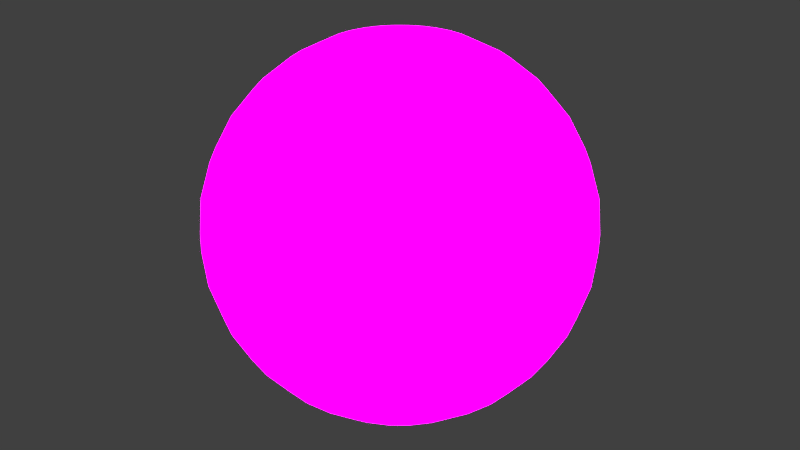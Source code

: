 # Source: mond.blend  (saved by Blender 2.76.0; exported with 4.5.12 LTS)
import bpy
from mathutils import Matrix  # noqa: F401  (used for matrix-valued properties, if any)

bpy.ops.wm.read_factory_settings(use_empty=True)
scene = bpy.context.scene
scene.name = 'Scene'

# ---- collections
col_collection_1 = bpy.data.collections.new('Collection 1'); scene.collection.children.link(col_collection_1)

# ---- images (referenced by path relative to the original .blend; pixels are not part of the script)
import os
ASSET_DIR = os.environ.get("B2B_ASSET_DIR", "")  # directory of the original .blend (textures are referenced by path, not embedded)
HERE = os.path.dirname(os.path.abspath(__file__))  # packed textures are extracted next to this script under _unpacked/

def load_image(name, relpath, width, height, colorspace="sRGB"):
    """Load a texture the original file referenced (path relative to the .blend, or extracted next to this script)."""
    p = next((c for c in (os.path.join(HERE, relpath), os.path.join(ASSET_DIR, relpath)) if relpath and os.path.exists(c)), "")
    if p:
        img = bpy.data.images.load(p, check_existing=True)
        img.name = name
    else:  # same state as the original file: an image datablock whose file is absent (Cycles renders it pink)
        img = bpy.data.images.new(name, width, height)
        img.source = "FILE"
        img.filepath = "//" + (relpath or name)
    img.colorspace_settings.name = colorspace
    return img
img_mond1_png = load_image('mond1.png', 'mond1.png', 1024, 1024, 'sRGB')

# ---- materials (node trees are filled in below, after node groups)
mat_material_001 = bpy.data.materials.new('Material.001')
mat_material_001.alpha_threshold = 0.0
mat_material_001.roughness = 0.5

# ---- material node trees
mat_material_001.use_nodes = True; mat_material_001.node_tree.nodes.clear()
_N = mat_material_001.node_tree.nodes; _L = mat_material_001.node_tree.links
n0 = _N.new('ShaderNodeOutputMaterial'); n0.name = 'Material Output'; n0.location = (300, 300)
n1 = _N.new('ShaderNodeTexImage'); n1.name = 'Image Texture'; n1.location = (-180, 300)
n1.width = 140
n1.image = img_mond1_png
n2 = _N.new('ShaderNodeEmission'); n2.name = 'Emission'; n2.location = (10, 300)
n2.inputs[1].default_value = 4.0
_L.new(n2.outputs[0], n0.inputs[0])
_L.new(n1.outputs[0], n2.inputs[0])
n0.is_active_output = True

# ---- world
world_world = bpy.data.worlds.new('World'); scene.world = world_world
world_world.color = (0.05088, 0.05088, 0.05088)
world_world.use_sun_shadow = False
world_world.sun_shadow_jitter_overblur = 0.0
world_world.cycles.sampling_method = 'MANUAL'
world_world.cycles.sample_map_resolution = 256

# ---- meshes
me_sphere = bpy.data.meshes.new('Sphere')
me_sphere.from_pydata([(-0.1951, 0.0, 0.9808), (-0.3827, 0.0, 0.9239), (-0.5556, 0.0, 0.8315), (-0.7071, 0.0, 0.7071), (-0.8315, 0.0, 0.5556), (-0.9239, 0.0, 0.3827), (-0.9808, 0.0, 0.1951), (-1.0, 0.0, 7.55e-08), (-0.9808, 0.0, -0.1951), (-0.9239, 0.0, -0.3827), (-0.8315, 0.0, -0.5556), (-0.7071, 0.0, -0.7071), (-0.5556, 0.0, -0.8315), (-0.3827, 0.0, -0.9239), (-0.1951, 0.0, -0.9808), (-0.1913, 0.03806, 0.9808), (-0.3753, 0.07466, 0.9239), (-0.5449, 0.1084, 0.8315), (-0.6935, 0.1379, 0.7071), (-0.8155, 0.1622, 0.5556), (-0.9061, 0.1802, 0.3827), (-0.9619, 0.1913, 0.1951), (-0.9808, 0.1951, 7.55e-08), (-0.9619, 0.1913, -0.1951), (-0.9061, 0.1802, -0.3827), (-0.8155, 0.1622, -0.5556), (-0.6935, 0.1379, -0.7071), (-0.5449, 0.1084, -0.8315), (-0.3753, 0.07466, -0.9239), (-0.1913, 0.03806, -0.9808), (-0.1802, 0.07466, 0.9808), (-0.3536, 0.1464, 0.9239), (-0.5133, 0.2126, 0.8315), (-0.6533, 0.2706, 0.7071), (-0.7682, 0.3182, 0.5556), (-0.8536, 0.3536, 0.3827), (-0.9061, 0.3753, 0.1951), (-0.9239, 0.3827, 7.55e-08), (-0.9061, 0.3753, -0.1951), (-0.8536, 0.3536, -0.3827), (-0.7682, 0.3182, -0.5556), (-0.6533, 0.2706, -0.7071), (-0.5133, 0.2126, -0.8315), (-0.3536, 0.1464, -0.9239), (-0.1802, 0.07466, -0.9808), (-0.1622, 0.1084, 0.9808), (-0.3182, 0.2126, 0.9239), (-0.4619, 0.3087, 0.8315), (-0.5879, 0.3928, 0.7071), (-0.6913, 0.4619, 0.5556), (-0.7682, 0.5133, 0.3827), (-0.8155, 0.5449, 0.1951), (-0.8315, 0.5556, 7.55e-08), (-0.8155, 0.5449, -0.1951), (-0.7682, 0.5133, -0.3827), (-0.6913, 0.4619, -0.5556), (-0.5879, 0.3928, -0.7071), (-0.4619, 0.3087, -0.8315), (-0.3182, 0.2126, -0.9239), (-0.1622, 0.1084, -0.9808), (-0.1379, 0.1379, 0.9808), (-0.2706, 0.2706, 0.9239), (-0.3928, 0.3928, 0.8315), (-0.5, 0.5, 0.7071), (-0.5879, 0.5879, 0.5556), (-0.6533, 0.6533, 0.3827), (-0.6935, 0.6935, 0.1951), (-0.7071, 0.7071, 7.55e-08), (-0.6935, 0.6935, -0.1951), (-0.6533, 0.6533, -0.3827), (-0.5879, 0.5879, -0.5556), (-0.5, 0.5, -0.7071), (-0.3928, 0.3928, -0.8315), (-0.2706, 0.2706, -0.9239), (-0.1379, 0.1379, -0.9808), (-0.1084, 0.1622, 0.9808), (-0.2126, 0.3182, 0.9239), (-0.3087, 0.4619, 0.8315), (-0.3928, 0.5879, 0.7071), (-0.4619, 0.6913, 0.5556), (-0.5133, 0.7682, 0.3827), (-0.5449, 0.8155, 0.1951), (-0.5556, 0.8315, 7.55e-08), (-0.5449, 0.8155, -0.1951), (-0.5133, 0.7682, -0.3827), (-0.4619, 0.6913, -0.5556), (-0.3928, 0.5879, -0.7071), (-0.3087, 0.4619, -0.8315), (-0.2126, 0.3182, -0.9239), (-0.1084, 0.1622, -0.9808), (-0.07466, 0.1802, 0.9808), (-0.1464, 0.3536, 0.9239), (-0.2126, 0.5133, 0.8315), (-0.2706, 0.6533, 0.7071), (-0.3182, 0.7682, 0.5556), (-0.3536, 0.8536, 0.3827), (-0.3753, 0.9061, 0.1951), (-0.3827, 0.9239, 7.55e-08), (-0.3753, 0.9061, -0.1951), (-0.3536, 0.8536, -0.3827), (-0.3182, 0.7682, -0.5556), (-0.2706, 0.6533, -0.7071), (-0.2126, 0.5133, -0.8315), (-0.1464, 0.3536, -0.9239), (-0.07466, 0.1802, -0.9808), (-0.03806, 0.1913, 0.9808), (-0.07466, 0.3753, 0.9239), (-0.1084, 0.5449, 0.8315), (-0.1379, 0.6935, 0.7071), (-0.1622, 0.8155, 0.5556), (-0.1802, 0.9061, 0.3827), (-0.1913, 0.9619, 0.1951), (-0.1951, 0.9808, 7.55e-08), (-0.1913, 0.9619, -0.1951), (-0.1802, 0.9061, -0.3827), (-0.1622, 0.8155, -0.5556), (-0.1379, 0.6935, -0.7071), (-0.1084, 0.5449, -0.8315), (-0.07466, 0.3753, -0.9239), (-0.03806, 0.1913, -0.9808), (3.266e-07, 0.1951, 0.9808), (3.192e-07, 0.3827, 0.9239), (3.117e-07, 0.5556, 0.8315), (3.192e-07, 0.7071, 0.7071), (3.341e-07, 0.8315, 0.5556), (2.745e-07, 0.9239, 0.3827), (3.937e-07, 0.9808, 0.1951), (3.788e-07, 1.0, 7.55e-08), (3.937e-07, 0.9808, -0.1951), (2.298e-07, 0.9239, -0.3827), (3.341e-07, 0.8315, -0.5556), (3.192e-07, 0.7071, -0.7071), (3.415e-07, 0.5556, -0.8315), (3.043e-07, 0.3827, -0.9239), (3.08e-07, 0.1951, -0.9808), (0.03806, 0.1913, 0.9808), (0.07466, 0.3753, 0.9239), (0.1084, 0.5449, 0.8315), (0.138, 0.6935, 0.7071), (0.1622, 0.8155, 0.5556), (0.1802, 0.9061, 0.3827), (0.1913, 0.9619, 0.1951), (0.1951, 0.9808, 7.55e-08), (0.1913, 0.9619, -0.1951), (0.1802, 0.9061, -0.3827), (0.1622, 0.8155, -0.5556), (0.138, 0.6935, -0.7071), (0.1084, 0.5449, -0.8315), (0.07466, 0.3753, -0.9239), (0.03806, 0.1913, -0.9808), (0.07466, 0.1802, 0.9808), (0.1464, 0.3536, 0.9239), (0.2126, 0.5133, 0.8315), (0.2706, 0.6533, 0.7071), (0.3182, 0.7682, 0.5556), (0.3536, 0.8536, 0.3827), (0.3753, 0.9061, 0.1951), (0.3827, 0.9239, 7.55e-08), (0.3753, 0.9061, -0.1951), (0.3536, 0.8536, -0.3827), (0.3182, 0.7682, -0.5556), (0.2706, 0.6533, -0.7071), (0.2126, 0.5133, -0.8315), (0.1464, 0.3536, -0.9239), (0.07466, 0.1802, -0.9808), (0.1084, 0.1622, 0.9808), (0.2126, 0.3182, 0.9239), (0.3087, 0.4619, 0.8315), (0.3928, 0.5879, 0.7071), (0.4619, 0.6913, 0.5556), (0.5133, 0.7682, 0.3827), (0.5449, 0.8155, 0.1951), (0.5556, 0.8315, 7.55e-08), (0.5449, 0.8155, -0.1951), (0.5133, 0.7682, -0.3827), (0.4619, 0.6913, -0.5556), (0.3928, 0.5879, -0.7071), (0.3087, 0.4619, -0.8315), (0.2126, 0.3182, -0.9239), (0.1084, 0.1622, -0.9808), (0.138, 0.1379, 0.9808), (0.2706, 0.2706, 0.9239), (0.3928, 0.3928, 0.8315), (0.5, 0.5, 0.7071), (0.5879, 0.5879, 0.5556), (0.6533, 0.6533, 0.3827), (0.6935, 0.6935, 0.1951), (0.7071, 0.7071, 7.55e-08), (0.6935, 0.6935, -0.1951), (0.6533, 0.6533, -0.3827), (0.5879, 0.5879, -0.5556), (0.5, 0.5, -0.7071), (0.3928, 0.3928, -0.8315), (0.2706, 0.2706, -0.9239), (0.138, 0.1379, -0.9808), (0.1622, 0.1084, 0.9808), (0.3182, 0.2126, 0.9239), (0.4619, 0.3087, 0.8315), (0.5879, 0.3928, 0.7071), (0.6913, 0.4619, 0.5556), (0.7682, 0.5133, 0.3827), (0.8155, 0.5449, 0.1951), (0.8315, 0.5556, 7.55e-08), (0.8155, 0.5449, -0.1951), (0.7682, 0.5133, -0.3827), (0.6913, 0.4619, -0.5556), (0.5879, 0.3928, -0.7071), (0.4619, 0.3087, -0.8315), (0.3182, 0.2126, -0.9239), (0.1622, 0.1084, -0.9808), (0.1802, 0.07466, 0.9808), (0.3536, 0.1464, 0.9239), (0.5133, 0.2126, 0.8315), (0.6533, 0.2706, 0.7071), (0.7682, 0.3182, 0.5556), (0.8536, 0.3536, 0.3827), (0.9061, 0.3753, 0.1951), (0.9239, 0.3827, 7.55e-08), (0.9061, 0.3753, -0.1951), (0.8536, 0.3536, -0.3827), (0.7682, 0.3182, -0.5556), (0.6533, 0.2706, -0.7071), (0.5133, 0.2126, -0.8315), (0.3536, 0.1464, -0.9239), (0.1802, 0.07466, -0.9808), (0.1913, 0.03806, 0.9808), (0.3753, 0.07466, 0.9239), (0.5449, 0.1084, 0.8315), (0.6935, 0.1379, 0.7071), (0.8155, 0.1622, 0.5556), (0.9061, 0.1802, 0.3827), (0.9619, 0.1913, 0.1951), (0.9808, 0.1951, 7.55e-08), (0.9619, 0.1913, -0.1951), (0.9061, 0.1802, -0.3827), (0.8155, 0.1622, -0.5556), (0.6935, 0.1379, -0.7071), (0.5449, 0.1084, -0.8315), (0.3753, 0.07466, -0.9239), (0.1913, 0.03806, -0.9808), (0.1951, -7.212e-09, 0.9808), (0.3827, 4.122e-08, 0.9239), (0.5556, 2.632e-08, 0.8315), (0.7071, -2.584e-08, 0.7071), (0.8315, -8.544e-08, 0.5556), (0.9239, 6.357e-08, 0.3827), (0.9808, -8.544e-08, 0.1951), (1.0, -1.003e-07, 7.55e-08), (0.9808, -8.544e-08, -0.1951), (0.9239, 6.357e-08, -0.3827), (0.8315, -8.544e-08, -0.5556), (0.7071, -2.584e-08, -0.7071), (0.5556, -1.094e-08, -0.8315), (0.3827, 3.964e-09, -0.9239), (0.1951, 3.964e-09, -0.9808), (0.1913, -0.03806, 0.9808), (0.3753, -0.07466, 0.9239), (0.5449, -0.1084, 0.8315), (0.6935, -0.1379, 0.7071), (0.8155, -0.1622, 0.5556), (0.9061, -0.1802, 0.3827), (0.9619, -0.1913, 0.1951), (0.9808, -0.1951, 7.55e-08), (0.9619, -0.1913, -0.1951), (0.9061, -0.1802, -0.3827), (0.8155, -0.1622, -0.5556), (0.6935, -0.1379, -0.7071), (0.5449, -0.1084, -0.8315), (0.3753, -0.07466, -0.9239), (0.1913, -0.03806, -0.9808), (0.1802, -0.07466, 0.9808), (0.3536, -0.1464, 0.9239), (0.5133, -0.2126, 0.8315), (0.6533, -0.2706, 0.7071), (0.7682, -0.3182, 0.5556), (0.8536, -0.3536, 0.3827), (0.9061, -0.3753, 0.1951), (0.9239, -0.3827, 7.55e-08), (0.9061, -0.3753, -0.1951), (0.8536, -0.3536, -0.3827), (0.7682, -0.3182, -0.5556), (0.6533, -0.2706, -0.7071), (0.5133, -0.2126, -0.8315), (0.3536, -0.1464, -0.9239), (0.1802, -0.07466, -0.9808), (0.1622, -0.1084, 0.9808), (0.3182, -0.2126, 0.9239), (0.4619, -0.3087, 0.8315), (0.5879, -0.3928, 0.7071), (0.6913, -0.4619, 0.5556), (0.7682, -0.5133, 0.3827), (0.8155, -0.5449, 0.1951), (0.8315, -0.5556, 7.55e-08), (0.8155, -0.5449, -0.1951), (0.7682, -0.5133, -0.3827), (0.6913, -0.4619, -0.5556), (0.5879, -0.3928, -0.7071), (0.4619, -0.3087, -0.8315), (0.3182, -0.2126, -0.9239), (0.1622, -0.1084, -0.9808), (0.138, -0.1379, 0.9808), (0.2706, -0.2706, 0.9239), (0.3928, -0.3928, 0.8315), (0.5, -0.5, 0.7071), (0.5879, -0.5879, 0.5556), (0.6533, -0.6533, 0.3827), (0.6935, -0.6935, 0.1951), (0.7071, -0.7071, 7.55e-08), (0.6935, -0.6935, -0.1951), (0.6533, -0.6533, -0.3827), (0.5879, -0.5879, -0.5556), (0.5, -0.5, -0.7071), (0.3928, -0.3928, -0.8315), (0.2706, -0.2706, -0.9239), (0.1379, -0.1379, -0.9808), (0.1084, -0.1622, 0.9808), (0.2126, -0.3182, 0.9239), (0.3087, -0.4619, 0.8315), (0.3928, -0.5879, 0.7071), (0.4619, -0.6913, 0.5556), (0.5133, -0.7682, 0.3827), (0.5449, -0.8155, 0.1951), (0.5556, -0.8315, 7.55e-08), (0.5449, -0.8155, -0.1951), (0.5133, -0.7682, -0.3827), (0.4619, -0.6913, -0.5556), (0.3928, -0.5879, -0.7071), (0.3087, -0.4619, -0.8315), (0.2126, -0.3182, -0.9239), (0.1084, -0.1622, -0.9808), (-0.04577, 3.279e-08, -0.9967), (0.07466, -0.1802, 0.9808), (0.1464, -0.3536, 0.9239), (0.2126, -0.5133, 0.8315), (0.2706, -0.6533, 0.7071), (0.3182, -0.7682, 0.5556), (0.3536, -0.8536, 0.3827), (0.3753, -0.9061, 0.1951), (0.3827, -0.9239, 7.55e-08), (0.3753, -0.9061, -0.1951), (0.3536, -0.8536, -0.3827), (0.3182, -0.7682, -0.5556), (0.2706, -0.6533, -0.7071), (0.2126, -0.5133, -0.8315), (0.1464, -0.3536, -0.9239), (0.07466, -0.1802, -0.9808), (0.03806, -0.1913, 0.9808), (0.07466, -0.3753, 0.9239), (0.1084, -0.5449, 0.8315), (0.1379, -0.6935, 0.7071), (0.1622, -0.8155, 0.5556), (0.1802, -0.9061, 0.3827), (0.1913, -0.9619, 0.1951), (0.1951, -0.9808, 7.55e-08), (0.1913, -0.9619, -0.1951), (0.1802, -0.9061, -0.3827), (0.1622, -0.8155, -0.5556), (0.1379, -0.6935, -0.7071), (0.1084, -0.5449, -0.8315), (0.07466, -0.3753, -0.9239), (0.03806, -0.1913, -0.9808), (3.117e-07, -0.1951, 0.9808), (2.819e-07, -0.3827, 0.9239), (2.819e-07, -0.5556, 0.8315), (1.851e-07, -0.7071, 0.7071), (1.404e-07, -0.8315, 0.5556), (3.192e-07, -0.9239, 0.3827), (9.567e-08, -0.9808, 0.1951), (1.404e-07, -1.0, 7.55e-08), (9.567e-08, -0.9808, -0.1951), (3.192e-07, -0.9239, -0.3827), (1.404e-07, -0.8315, -0.5556), (1.851e-07, -0.7071, -0.7071), (2.596e-07, -0.5556, -0.8315), (2.521e-07, -0.3827, -0.9239), (3.155e-07, -0.1951, -0.9808), (-0.03806, -0.1913, 0.9808), (-0.07466, -0.3753, 0.9239), (-0.1084, -0.5449, 0.8315), (-0.1379, -0.6935, 0.7071), (-0.1622, -0.8155, 0.5556), (-0.1802, -0.9061, 0.3827), (-0.1913, -0.9619, 0.1951), (-0.1951, -0.9808, 7.55e-08), (-0.1913, -0.9619, -0.1951), (-0.1802, -0.9061, -0.3827), (-0.1622, -0.8155, -0.5556), (-0.1379, -0.6935, -0.7071), (-0.1084, -0.5449, -0.8315), (-0.07466, -0.3753, -0.9239), (-0.03806, -0.1913, -0.9808), (-0.07466, -0.1802, 0.9808), (-0.1464, -0.3536, 0.9239), (-0.2126, -0.5133, 0.8315), (-0.2706, -0.6533, 0.7071), (-0.3182, -0.7682, 0.5556), (-0.3536, -0.8536, 0.3827), (-0.3753, -0.9061, 0.1951), (-0.3827, -0.9239, 7.55e-08), (-0.3753, -0.9061, -0.1951), (-0.3536, -0.8536, -0.3827), (-0.3182, -0.7682, -0.5556), (-0.2706, -0.6533, -0.7071), (-0.2126, -0.5133, -0.8315), (-0.1464, -0.3536, -0.9239), (-0.07466, -0.1802, -0.9808), (-0.1084, -0.1622, 0.9808), (-0.2126, -0.3182, 0.9239), (-0.3087, -0.4619, 0.8315), (-0.3928, -0.5879, 0.7071), (-0.4619, -0.6913, 0.5556), (-0.5133, -0.7682, 0.3827), (-0.5449, -0.8155, 0.1951), (-0.5556, -0.8315, 7.55e-08), (-0.5449, -0.8155, -0.1951), (-0.5133, -0.7682, -0.3827), (-0.4619, -0.6913, -0.5556), (-0.3928, -0.5879, -0.7071), (-0.3087, -0.4619, -0.8315), (-0.2126, -0.3182, -0.9239), (-0.1084, -0.1622, -0.9808), (-0.1379, -0.1379, 0.9808), (-0.2706, -0.2706, 0.9239), (-0.3928, -0.3928, 0.8315), (-0.5, -0.5, 0.7071), (-0.5879, -0.5879, 0.5556), (-0.6533, -0.6533, 0.3827), (-0.6935, -0.6935, 0.1951), (-0.7071, -0.7071, 7.55e-08), (-0.6935, -0.6935, -0.1951), (-0.6533, -0.6533, -0.3827), (-0.5879, -0.5879, -0.5556), (-0.5, -0.5, -0.7071), (-0.3928, -0.3928, -0.8315), (-0.2706, -0.2706, -0.9239), (-0.1379, -0.1379, -0.9808), (-0.1622, -0.1084, 0.9808), (-0.3182, -0.2126, 0.9239), (-0.4619, -0.3087, 0.8315), (-0.5879, -0.3928, 0.7071), (-0.6913, -0.4619, 0.5556), (-0.7682, -0.5133, 0.3827), (-0.8155, -0.5449, 0.1951), (-0.8315, -0.5556, 7.55e-08), (-0.8155, -0.5449, -0.1951), (-0.7682, -0.5133, -0.3827), (-0.6913, -0.4619, -0.5556), (-0.5879, -0.3928, -0.7071), (-0.4619, -0.3087, -0.8315), (-0.3182, -0.2126, -0.9239), (-0.1622, -0.1084, -0.9808), (-0.04577, 3.279e-08, 0.9967), (-0.1802, -0.07466, 0.9808), (-0.3536, -0.1464, 0.9239), (-0.5133, -0.2126, 0.8315), (-0.6533, -0.2706, 0.7071), (-0.7682, -0.3182, 0.5556), (-0.8536, -0.3536, 0.3827), (-0.9061, -0.3753, 0.1951), (-0.9239, -0.3827, 7.55e-08), (-0.9061, -0.3753, -0.1951), (-0.8536, -0.3536, -0.3827), (-0.7682, -0.3182, -0.5556), (-0.6533, -0.2706, -0.7071), (-0.5133, -0.2126, -0.8315), (-0.3536, -0.1464, -0.9239), (-0.1802, -0.07466, -0.9808), (-0.1913, -0.03806, 0.9808), (-0.3753, -0.07466, 0.9239), (-0.5449, -0.1084, 0.8315), (-0.6935, -0.1379, 0.7071), (-0.8155, -0.1622, 0.5556), (-0.9061, -0.1802, 0.3827), (-0.9619, -0.1913, 0.1951), (-0.9808, -0.1951, 7.55e-08), (-0.9619, -0.1913, -0.1951), (-0.9061, -0.1802, -0.3827), (-0.8155, -0.1622, -0.5556), (-0.6935, -0.1379, -0.7071), (-0.5449, -0.1084, -0.8315), (-0.3753, -0.07466, -0.9239), (-0.1913, -0.03806, -0.9808), (-0.04489, 0.008929, 0.9967), (-0.04489, 0.008929, -0.9967), (-0.04228, 0.01751, 0.9967), (-0.04228, 0.01751, -0.9967), (-0.03805, 0.02543, 0.9967), (-0.03805, 0.02543, -0.9967), (-0.03236, 0.03236, 0.9967), (-0.03236, 0.03236, -0.9967), (-0.02543, 0.03805, 0.9967), (-0.02543, 0.03805, -0.9967), (-0.01751, 0.04228, 0.9967), (-0.01751, 0.04228, -0.9967), (-0.008928, 0.04489, 0.9967), (-0.008928, 0.04489, -0.9967), (3.113e-07, 0.04577, 0.9967), (3.07e-07, 0.04577, -0.9967), (0.008929, 0.04489, 0.9967), (0.008929, 0.04489, -0.9967), (0.01751, 0.04228, 0.9967), (0.01751, 0.04228, -0.9967), (0.02543, 0.03805, 0.9967), (0.02543, 0.03805, -0.9967), (0.03236, 0.03236, 0.9967), (0.03236, 0.03236, -0.9967), (0.03805, 0.02543, 0.9967), (0.03805, 0.02543, -0.9967), (0.04228, 0.01751, 0.9967), (0.04228, 0.01751, -0.9967), (0.04489, 0.008929, 0.9967), (0.04489, 0.008929, -0.9967), (0.04577, 3.11e-08, 0.9967), (0.04577, 3.372e-08, -0.9967), (0.04489, -0.008929, 0.9967), (0.04489, -0.008929, -0.9967), (0.04228, -0.01751, 0.9967), (0.04228, -0.01751, -0.9967), (0.03805, -0.02543, 0.9967), (0.03805, -0.02543, -0.9967), (0.03236, -0.03236, 0.9967), (0.03236, -0.03236, -0.9967), (0.02543, -0.03805, 0.9967), (0.02543, -0.03805, -0.9967), (0.01751, -0.04228, 0.9967), (0.01751, -0.04228, -0.9967), (0.008929, -0.04489, 0.9967), (0.008929, -0.04489, -0.9967), (3.078e-07, -0.04577, 0.9967), (3.087e-07, -0.04577, -0.9967), (-0.008928, -0.04489, 0.9967), (-0.008928, -0.04489, -0.9967), (-0.01751, -0.04228, 0.9967), (-0.01751, -0.04228, -0.9967), (-0.02543, -0.03805, 0.9967), (-0.02543, -0.03805, -0.9967), (-0.03236, -0.03236, 0.9967), (-0.03236, -0.03236, -0.9967), (-0.03805, -0.02543, 0.9967), (-0.03805, -0.02543, -0.9967), (-0.04228, -0.01751, 0.9967), (-0.04228, -0.01751, -0.9967), (-0.04489, -0.008929, 0.9967), (-0.04489, -0.008929, -0.9967), (0.0004471, 4.339e-08, -0.9967), (0.0004471, 4.339e-08, 0.9967), (0.0004385, -8.711e-05, 0.9967), (0.0004385, -8.711e-05, -0.9967), (0.0004131, -0.0001709, 0.9967), (0.0004131, -0.0001709, -0.9967), (0.0003718, -0.0002482, 0.9967), (0.0003718, -0.0002482, -0.9967), (0.0003162, -0.0003159, 0.9967), (0.0003162, -0.0003159, -0.9967), (0.0002485, -0.0003714, 0.9967), (0.0002485, -0.0003714, -0.9967), (0.0001713, -0.0004127, 0.9967), (0.0001713, -0.0004127, -0.9967), (8.746e-05, -0.0004381, 0.9967), (8.746e-05, -0.0004381, -0.9967), (3.076e-07, -0.0004467, 0.9967), (3.076e-07, -0.0004467, -0.9967), (-8.685e-05, -0.0004381, 0.9967), (-8.685e-05, -0.0004381, -0.9967), (-0.0001707, -0.0004127, 0.9967), (-0.0001707, -0.0004127, -0.9967), (-0.0002479, -0.0003714, 0.9967), (-0.0002479, -0.0003714, -0.9967), (-0.0003156, -0.0003159, 0.9967), (-0.0003156, -0.0003159, -0.9967), (-0.0003712, -0.0002482, 0.9967), (-0.0003712, -0.0002482, -0.9967), (-0.0004124, -0.0001709, 0.9967), (-0.0004124, -0.0001709, -0.9967), (-0.0004379, -8.711e-05, 0.9967), (-0.0004379, -8.711e-05, -0.9967), (-0.0004464, 4.341e-08, 0.9967), (-0.0004464, 4.338e-08, -0.9967), (-0.0004379, 8.72e-05, 0.9967), (-0.0004379, 8.72e-05, -0.9967), (-0.0004124, 0.000171, 0.9967), (-0.0004124, 0.000171, -0.9967), (-0.0003712, 0.0002482, 0.9967), (-0.0003712, 0.0002482, -0.9967), (-0.0003156, 0.0003159, 0.9967), (-0.0003156, 0.0003159, -0.9967), (-0.0002479, 0.0003715, 0.9967), (-0.0002479, 0.0003715, -0.9967), (-0.0001707, 0.0004128, 0.9967), (-0.0001707, 0.0004128, -0.9967), (-8.685e-05, 0.0004382, 0.9967), (-8.685e-05, 0.0004382, -0.9967), (3.076e-07, 0.0004468, 0.9967), (3.076e-07, 0.0004468, -0.9967), (8.746e-05, 0.0004382, 0.9967), (8.746e-05, 0.0004382, -0.9967), (0.0001713, 0.0004128, 0.9967), (0.0001713, 0.0004128, -0.9967), (0.0002485, 0.0003715, 0.9967), (0.0002485, 0.0003715, -0.9967), (0.0003162, 0.0003159, 0.9967), (0.0003162, 0.0003159, -0.9967), (0.0003718, 0.0002482, 0.9967), (0.0003718, 0.0002482, -0.9967), (0.0004131, 0.000171, 0.9967), (0.0004131, 0.000171, -0.9967), (0.0004385, 8.72e-05, 0.9967), (0.0004385, 8.72e-05, -0.9967)], [], [(8, 7, 22, 23), (1, 0, 15, 16), (9, 8, 23, 24), (2, 1, 16, 17), (10, 9, 24, 25), (3, 2, 17, 18), (11, 10, 25, 26), (4, 3, 18, 19), (12, 11, 26, 27), (5, 4, 19, 20), (13, 12, 27, 28), (6, 5, 20, 21), (14, 13, 28, 29), (7, 6, 21, 22), (29, 28, 43, 44), (22, 21, 36, 37), (23, 22, 37, 38), (16, 15, 30, 31), (24, 23, 38, 39), (17, 16, 31, 32), (25, 24, 39, 40), (18, 17, 32, 33), (26, 25, 40, 41), (19, 18, 33, 34), (27, 26, 41, 42), (20, 19, 34, 35), (28, 27, 42, 43), (21, 20, 35, 36), (41, 40, 55, 56), (34, 33, 48, 49), (42, 41, 56, 57), (35, 34, 49, 50), (43, 42, 57, 58), (36, 35, 50, 51), (44, 43, 58, 59), (37, 36, 51, 52), (38, 37, 52, 53), (31, 30, 45, 46), (39, 38, 53, 54), (32, 31, 46, 47), (40, 39, 54, 55), (33, 32, 47, 48), (53, 52, 67, 68), (46, 45, 60, 61), (54, 53, 68, 69), (47, 46, 61, 62), (55, 54, 69, 70), (48, 47, 62, 63), (56, 55, 70, 71), (49, 48, 63, 64), (57, 56, 71, 72), (50, 49, 64, 65), (58, 57, 72, 73), (51, 50, 65, 66), (59, 58, 73, 74), (52, 51, 66, 67), (64, 63, 78, 79), (72, 71, 86, 87), (65, 64, 79, 80), (73, 72, 87, 88), (66, 65, 80, 81), (74, 73, 88, 89), (67, 66, 81, 82), (68, 67, 82, 83), (61, 60, 75, 76), (69, 68, 83, 84), (62, 61, 76, 77), (70, 69, 84, 85), (63, 62, 77, 78), (71, 70, 85, 86), (83, 82, 97, 98), (76, 75, 90, 91), (84, 83, 98, 99), (77, 76, 91, 92), (85, 84, 99, 100), (78, 77, 92, 93), (86, 85, 100, 101), (79, 78, 93, 94), (87, 86, 101, 102), (80, 79, 94, 95), (88, 87, 102, 103), (81, 80, 95, 96), (89, 88, 103, 104), (82, 81, 96, 97), (102, 101, 116, 117), (95, 94, 109, 110), (103, 102, 117, 118), (96, 95, 110, 111), (104, 103, 118, 119), (97, 96, 111, 112), (98, 97, 112, 113), (91, 90, 105, 106), (99, 98, 113, 114), (92, 91, 106, 107), (100, 99, 114, 115), (93, 92, 107, 108), (101, 100, 115, 116), (94, 93, 108, 109), (106, 105, 120, 121), (114, 113, 128, 129), (107, 106, 121, 122), (115, 114, 129, 130), (108, 107, 122, 123), (116, 115, 130, 131), (109, 108, 123, 124), (117, 116, 131, 132), (110, 109, 124, 125), (118, 117, 132, 133), (111, 110, 125, 126), (119, 118, 133, 134), (112, 111, 126, 127), (113, 112, 127, 128), (125, 124, 139, 140), (133, 132, 147, 148), (126, 125, 140, 141), (134, 133, 148, 149), (127, 126, 141, 142), (128, 127, 142, 143), (121, 120, 135, 136), (129, 128, 143, 144), (122, 121, 136, 137), (130, 129, 144, 145), (123, 122, 137, 138), (131, 130, 145, 146), (124, 123, 138, 139), (132, 131, 146, 147), (144, 143, 158, 159), (137, 136, 151, 152), (145, 144, 159, 160), (138, 137, 152, 153), (146, 145, 160, 161), (139, 138, 153, 154), (147, 146, 161, 162), (140, 139, 154, 155), (148, 147, 162, 163), (141, 140, 155, 156), (149, 148, 163, 164), (142, 141, 156, 157), (143, 142, 157, 158), (136, 135, 150, 151), (163, 162, 177, 178), (156, 155, 170, 171), (164, 163, 178, 179), (157, 156, 171, 172), (158, 157, 172, 173), (151, 150, 165, 166), (159, 158, 173, 174), (152, 151, 166, 167), (160, 159, 174, 175), (153, 152, 167, 168), (161, 160, 175, 176), (154, 153, 168, 169), (162, 161, 176, 177), (155, 154, 169, 170), (175, 174, 189, 190), (168, 167, 182, 183), (176, 175, 190, 191), (169, 168, 183, 184), (177, 176, 191, 192), (170, 169, 184, 185), (178, 177, 192, 193), (171, 170, 185, 186), (179, 178, 193, 194), (172, 171, 186, 187), (173, 172, 187, 188), (166, 165, 180, 181), (174, 173, 188, 189), (167, 166, 181, 182), (194, 193, 208, 209), (187, 186, 201, 202), (188, 187, 202, 203), (181, 180, 195, 196), (189, 188, 203, 204), (182, 181, 196, 197), (190, 189, 204, 205), (183, 182, 197, 198), (191, 190, 205, 206), (184, 183, 198, 199), (192, 191, 206, 207), (185, 184, 199, 200), (193, 192, 207, 208), (186, 185, 200, 201), (198, 197, 212, 213), (206, 205, 220, 221), (199, 198, 213, 214), (207, 206, 221, 222), (200, 199, 214, 215), (208, 207, 222, 223), (201, 200, 215, 216), (209, 208, 223, 224), (202, 201, 216, 217), (203, 202, 217, 218), (196, 195, 210, 211), (204, 203, 218, 219), (197, 196, 211, 212), (205, 204, 219, 220), (217, 216, 231, 232), (218, 217, 232, 233), (211, 210, 225, 226), (219, 218, 233, 234), (212, 211, 226, 227), (220, 219, 234, 235), (213, 212, 227, 228), (221, 220, 235, 236), (214, 213, 228, 229), (222, 221, 236, 237), (215, 214, 229, 230), (223, 222, 237, 238), (216, 215, 230, 231), (224, 223, 238, 239), (236, 235, 250, 251), (229, 228, 243, 244), (237, 236, 251, 252), (230, 229, 244, 245), (238, 237, 252, 253), (231, 230, 245, 246), (239, 238, 253, 254), (232, 231, 246, 247), (233, 232, 247, 248), (226, 225, 240, 241), (234, 233, 248, 249), (227, 226, 241, 242), (235, 234, 249, 250), (228, 227, 242, 243), (248, 247, 262, 263), (241, 240, 255, 256), (249, 248, 263, 264), (242, 241, 256, 257), (250, 249, 264, 265), (243, 242, 257, 258), (251, 250, 265, 266), (244, 243, 258, 259), (252, 251, 266, 267), (245, 244, 259, 260), (253, 252, 267, 268), (246, 245, 260, 261), (254, 253, 268, 269), (247, 246, 261, 262), (259, 258, 273, 274), (267, 266, 281, 282), (260, 259, 274, 275), (268, 267, 282, 283), (261, 260, 275, 276), (269, 268, 283, 284), (262, 261, 276, 277), (263, 262, 277, 278), (256, 255, 270, 271), (264, 263, 278, 279), (257, 256, 271, 272), (265, 264, 279, 280), (258, 257, 272, 273), (266, 265, 280, 281), (278, 277, 292, 293), (271, 270, 285, 286), (279, 278, 293, 294), (272, 271, 286, 287), (280, 279, 294, 295), (273, 272, 287, 288), (281, 280, 295, 296), (274, 273, 288, 289), (282, 281, 296, 297), (275, 274, 289, 290), (283, 282, 297, 298), (276, 275, 290, 291), (284, 283, 298, 299), (277, 276, 291, 292), (297, 296, 311, 312), (290, 289, 304, 305), (298, 297, 312, 313), (291, 290, 305, 306), (299, 298, 313, 314), (292, 291, 306, 307), (293, 292, 307, 308), (286, 285, 300, 301), (294, 293, 308, 309), (287, 286, 301, 302), (295, 294, 309, 310), (288, 287, 302, 303), (296, 295, 310, 311), (289, 288, 303, 304), (309, 308, 323, 324), (302, 301, 316, 317), (310, 309, 324, 325), (303, 302, 317, 318), (311, 310, 325, 326), (304, 303, 318, 319), (312, 311, 326, 327), (305, 304, 319, 320), (313, 312, 327, 328), (306, 305, 320, 321), (314, 313, 328, 329), (307, 306, 321, 322), (308, 307, 322, 323), (301, 300, 315, 316), (328, 327, 343, 344), (321, 320, 336, 337), (329, 328, 344, 345), (322, 321, 337, 338), (323, 322, 338, 339), (316, 315, 331, 332), (324, 323, 339, 340), (317, 316, 332, 333), (325, 324, 340, 341), (318, 317, 333, 334), (326, 325, 341, 342), (319, 318, 334, 335), (327, 326, 342, 343), (320, 319, 335, 336), (333, 332, 347, 348), (341, 340, 355, 356), (334, 333, 348, 349), (342, 341, 356, 357), (335, 334, 349, 350), (343, 342, 357, 358), (336, 335, 350, 351), (344, 343, 358, 359), (337, 336, 351, 352), (345, 344, 359, 360), (338, 337, 352, 353), (339, 338, 353, 354), (332, 331, 346, 347), (340, 339, 354, 355), (352, 351, 366, 367), (360, 359, 374, 375), (353, 352, 367, 368), (354, 353, 368, 369), (347, 346, 361, 362), (355, 354, 369, 370), (348, 347, 362, 363), (356, 355, 370, 371), (349, 348, 363, 364), (357, 356, 371, 372), (350, 349, 364, 365), (358, 357, 372, 373), (351, 350, 365, 366), (359, 358, 373, 374), (371, 370, 385, 386), (364, 363, 378, 379), (372, 371, 386, 387), (365, 364, 379, 380), (373, 372, 387, 388), (366, 365, 380, 381), (374, 373, 388, 389), (367, 366, 381, 382), (375, 374, 389, 390), (368, 367, 382, 383), (369, 368, 383, 384), (362, 361, 376, 377), (370, 369, 384, 385), (363, 362, 377, 378), (390, 389, 404, 405), (383, 382, 397, 398), (384, 383, 398, 399), (377, 376, 391, 392), (385, 384, 399, 400), (378, 377, 392, 393), (386, 385, 400, 401), (379, 378, 393, 394), (387, 386, 401, 402), (380, 379, 394, 395), (388, 387, 402, 403), (381, 380, 395, 396), (389, 388, 403, 404), (382, 381, 396, 397), (394, 393, 408, 409), (402, 401, 416, 417), (395, 394, 409, 410), (403, 402, 417, 418), (396, 395, 410, 411), (404, 403, 418, 419), (397, 396, 411, 412), (405, 404, 419, 420), (398, 397, 412, 413), (399, 398, 413, 414), (392, 391, 406, 407), (400, 399, 414, 415), (393, 392, 407, 408), (401, 400, 415, 416), (413, 412, 427, 428), (414, 413, 428, 429), (407, 406, 421, 422), (415, 414, 429, 430), (408, 407, 422, 423), (416, 415, 430, 431), (409, 408, 423, 424), (417, 416, 431, 432), (410, 409, 424, 425), (418, 417, 432, 433), (411, 410, 425, 426), (419, 418, 433, 434), (412, 411, 426, 427), (420, 419, 434, 435), (432, 431, 446, 447), (425, 424, 439, 440), (433, 432, 447, 448), (426, 425, 440, 441), (434, 433, 448, 449), (427, 426, 441, 442), (435, 434, 449, 450), (428, 427, 442, 443), (429, 428, 443, 444), (422, 421, 436, 437), (430, 429, 444, 445), (423, 422, 437, 438), (431, 430, 445, 446), (424, 423, 438, 439), (444, 443, 459, 460), (437, 436, 452, 453), (445, 444, 460, 461), (438, 437, 453, 454), (446, 445, 461, 462), (439, 438, 454, 455), (447, 446, 462, 463), (440, 439, 455, 456), (448, 447, 463, 464), (441, 440, 456, 457), (449, 448, 464, 465), (442, 441, 457, 458), (450, 449, 465, 466), (443, 442, 458, 459), (464, 463, 478, 479), (457, 456, 471, 472), (465, 464, 479, 480), (458, 457, 472, 473), (466, 465, 480, 481), (459, 458, 473, 474), (460, 459, 474, 475), (453, 452, 467, 468), (461, 460, 475, 476), (454, 453, 468, 469), (462, 461, 476, 477), (455, 454, 469, 470), (463, 462, 477, 478), (456, 455, 470, 471), (90, 75, 490, 492), (450, 466, 541, 539), (180, 165, 502, 504), (270, 255, 514, 516), (314, 329, 523, 521), (405, 420, 535, 533), (224, 239, 511, 509), (135, 120, 496, 498), (45, 30, 484, 486), (15, 0, 451, 482), (467, 452, 540, 542), (29, 44, 485, 483), (360, 375, 529, 527), (269, 284, 517, 515), (225, 210, 508, 510), (89, 104, 493, 491), (179, 194, 505, 503), (376, 361, 528, 530), (14, 29, 483, 330), (134, 149, 499, 497), (44, 59, 487, 485), (285, 270, 516, 518), (331, 315, 522, 524), (420, 435, 537, 535), (466, 481, 543, 541), (421, 406, 534, 536), (150, 135, 498, 500), (375, 390, 531, 529), (284, 299, 519, 517), (240, 225, 510, 512), (329, 345, 525, 523), (105, 90, 492, 494), (195, 180, 504, 506), (239, 254, 513, 511), (149, 164, 501, 499), (346, 331, 524, 526), (436, 421, 536, 538), (104, 119, 495, 493), (59, 74, 489, 487), (391, 376, 530, 532), (300, 285, 518, 520), (406, 391, 532, 534), (435, 450, 539, 537), (119, 134, 497, 495), (452, 436, 538, 540), (210, 195, 506, 508), (60, 45, 486, 488), (345, 360, 527, 525), (165, 150, 500, 502), (120, 105, 494, 496), (194, 209, 507, 505), (75, 60, 488, 490), (30, 15, 482, 484), (254, 269, 515, 513), (299, 314, 521, 519), (209, 224, 509, 507), (0, 467, 542, 451), (481, 14, 330, 543), (255, 240, 512, 514), (74, 89, 491, 489), (315, 300, 520, 522), (390, 405, 533, 531), (468, 467, 0, 1), (476, 475, 8, 9), (469, 468, 1, 2), (477, 476, 9, 10), (470, 469, 2, 3), (478, 477, 10, 11), (471, 470, 3, 4), (479, 478, 11, 12), (472, 471, 4, 5), (480, 479, 12, 13), (473, 472, 5, 6), (481, 480, 13, 14), (474, 473, 6, 7), (361, 346, 526, 528), (164, 179, 503, 501), (475, 474, 7, 8), (525, 527, 591, 589), (538, 536, 600, 602), (491, 493, 557, 555), (505, 507, 571, 569), (524, 522, 586, 588), (537, 539, 603, 601), (492, 490, 554, 556), (504, 502, 566, 568), (523, 525, 589, 587), (535, 537, 601, 599), (490, 488, 552, 554), (503, 505, 569, 567), (489, 491, 555, 553), (536, 534, 598, 600), (522, 520, 584, 586), (502, 500, 564, 566), (487, 489, 553, 551), (534, 532, 596, 598), (512, 510, 574, 576), (521, 523, 587, 585), (501, 503, 567, 565), (488, 486, 550, 552), (533, 535, 599, 597), (520, 518, 582, 584), (500, 498, 562, 564), (486, 484, 548, 550), (532, 530, 594, 596), (519, 521, 585, 583), (499, 501, 565, 563), (485, 487, 551, 549), (531, 533, 597, 595), (517, 519, 583, 581), (498, 496, 560, 562), (511, 513, 577, 575), (484, 482, 546, 548), (530, 528, 592, 594), (451, 542, 606, 545), (518, 516, 580, 582), (497, 499, 563, 561), (509, 511, 575, 573), (483, 485, 549, 547), (529, 531, 595, 593), (542, 540, 604, 606), (516, 514, 578, 580), (495, 497, 561, 559), (510, 508, 572, 574), (330, 483, 547, 544), (528, 526, 590, 592), (541, 543, 607, 605), (515, 517, 581, 579), (496, 494, 558, 560), (508, 506, 570, 572), (513, 515, 579, 577), (527, 529, 593, 591), (540, 538, 602, 604), (543, 330, 544, 607), (482, 451, 545, 546), (494, 492, 556, 558), (507, 509, 573, 571), (514, 512, 576, 578), (526, 524, 588, 590), (539, 541, 605, 603), (493, 495, 559, 557), (506, 504, 568, 570)])
me_sphere.polygons.foreach_set('use_smooth', [True] * 576)
_uv = me_sphere.uv_layers.new(name='UVMap')
_uv.uv.foreach_set('vector', [0.6011, 0.4762, 0.6011, 0.5, 0.5885, 0.5, 0.5885, 0.4762, 0.6011, 0.6426, 0.6011, 0.6663, 0.5885, 0.6663, 0.5885, 0.6426, 0.6011, 0.4525, 0.6011, 0.4762, 0.5885, 0.4762, 0.5885, 0.4525, 0.6011, 0.6188, 0.6011, 0.6426, 0.5885, 0.6426, 0.5885, 0.6188, 0.6011, 0.4287, 0.6011, 0.4525, 0.5885, 0.4525, 0.5885, 0.4287, 0.6011, 0.595, 0.6011, 0.6188, 0.5885, 0.6188, 0.5885, 0.595, 0.6011, 0.405, 0.6011, 0.4287, 0.5885, 0.4287, 0.5885, 0.405, 0.6011, 0.5713, 0.6011, 0.595, 0.5885, 0.595, 0.5885, 0.5713, 0.6011, 0.3812, 0.6011, 0.405, 0.5885, 0.405, 0.5885, 0.3812, 0.6011, 0.5475, 0.6011, 0.5713, 0.5885, 0.5713, 0.5885, 0.5475, 0.6011, 0.3574, 0.6011, 0.3812, 0.5885, 0.3812, 0.5885, 0.3574, 0.6011, 0.5238, 0.6011, 0.5475, 0.5885, 0.5475, 0.5885, 0.5238, 0.6011, 0.3337, 0.6011, 0.3574, 0.5885, 0.3574, 0.5885, 0.3337, 0.6011, 0.5, 0.6011, 0.5238, 0.5885, 0.5238, 0.5885, 0.5, 0.5885, 0.3337, 0.5885, 0.3574, 0.5758, 0.3574, 0.5758, 0.3337, 0.5885, 0.5, 0.5885, 0.5238, 0.5758, 0.5238, 0.5758, 0.5, 0.5885, 0.4762, 0.5885, 0.5, 0.5758, 0.5, 0.5758, 0.4762, 0.5885, 0.6426, 0.5885, 0.6663, 0.5758, 0.6663, 0.5758, 0.6426, 0.5885, 0.4525, 0.5885, 0.4762, 0.5758, 0.4762, 0.5758, 0.4525, 0.5885, 0.6188, 0.5885, 0.6426, 0.5758, 0.6426, 0.5758, 0.6188, 0.5885, 0.4287, 0.5885, 0.4525, 0.5758, 0.4525, 0.5758, 0.4287, 0.5885, 0.595, 0.5885, 0.6188, 0.5758, 0.6188, 0.5758, 0.595, 0.5885, 0.405, 0.5885, 0.4287, 0.5758, 0.4287, 0.5758, 0.405, 0.5885, 0.5713, 0.5885, 0.595, 0.5758, 0.595, 0.5758, 0.5713, 0.5885, 0.3812, 0.5885, 0.405, 0.5758, 0.405, 0.5758, 0.3812, 0.5885, 0.5475, 0.5885, 0.5713, 0.5758, 0.5713, 0.5758, 0.5475, 0.5885, 0.3574, 0.5885, 0.3812, 0.5758, 0.3812, 0.5758, 0.3574, 0.5885, 0.5238, 0.5885, 0.5475, 0.5758, 0.5475, 0.5758, 0.5238, 0.5758, 0.405, 0.5758, 0.4287, 0.5632, 0.4287, 0.5632, 0.405, 0.5758, 0.5713, 0.5758, 0.595, 0.5632, 0.595, 0.5632, 0.5713, 0.5758, 0.3812, 0.5758, 0.405, 0.5632, 0.405, 0.5632, 0.3812, 0.5758, 0.5475, 0.5758, 0.5713, 0.5632, 0.5713, 0.5632, 0.5475, 0.5758, 0.3574, 0.5758, 0.3812, 0.5632, 0.3812, 0.5632, 0.3574, 0.5758, 0.5238, 0.5758, 0.5475, 0.5632, 0.5475, 0.5632, 0.5238, 0.5758, 0.3337, 0.5758, 0.3574, 0.5632, 0.3574, 0.5632, 0.3337, 0.5758, 0.5, 0.5758, 0.5238, 0.5632, 0.5238, 0.5632, 0.5, 0.5758, 0.4762, 0.5758, 0.5, 0.5632, 0.5, 0.5632, 0.4762, 0.5758, 0.6426, 0.5758, 0.6663, 0.5632, 0.6663, 0.5632, 0.6426, 0.5758, 0.4525, 0.5758, 0.4762, 0.5632, 0.4762, 0.5632, 0.4525, 0.5758, 0.6188, 0.5758, 0.6426, 0.5632, 0.6426, 0.5632, 0.6188, 0.5758, 0.4287, 0.5758, 0.4525, 0.5632, 0.4525, 0.5632, 0.4287, 0.5758, 0.595, 0.5758, 0.6188, 0.5632, 0.6188, 0.5632, 0.595, 0.5632, 0.4762, 0.5632, 0.5, 0.5505, 0.5, 0.5505, 0.4762, 0.5632, 0.6426, 0.5632, 0.6663, 0.5505, 0.6663, 0.5505, 0.6426, 0.5632, 0.4525, 0.5632, 0.4762, 0.5505, 0.4762, 0.5505, 0.4525, 0.5632, 0.6188, 0.5632, 0.6426, 0.5505, 0.6426, 0.5505, 0.6188, 0.5632, 0.4287, 0.5632, 0.4525, 0.5505, 0.4525, 0.5505, 0.4287, 0.5632, 0.595, 0.5632, 0.6188, 0.5505, 0.6188, 0.5505, 0.595, 0.5632, 0.405, 0.5632, 0.4287, 0.5505, 0.4287, 0.5505, 0.405, 0.5632, 0.5713, 0.5632, 0.595, 0.5505, 0.595, 0.5505, 0.5713, 0.5632, 0.3812, 0.5632, 0.405, 0.5505, 0.405, 0.5505, 0.3812, 0.5632, 0.5475, 0.5632, 0.5713, 0.5505, 0.5713, 0.5505, 0.5475, 0.5632, 0.3574, 0.5632, 0.3812, 0.5505, 0.3812, 0.5505, 0.3574, 0.5632, 0.5238, 0.5632, 0.5475, 0.5505, 0.5475, 0.5505, 0.5238, 0.5632, 0.3337, 0.5632, 0.3574, 0.5505, 0.3574, 0.5505, 0.3337, 0.5632, 0.5, 0.5632, 0.5238, 0.5505, 0.5238, 0.5505, 0.5, 0.5505, 0.5713, 0.5505, 0.595, 0.5379, 0.595, 0.5379, 0.5713, 0.5505, 0.3812, 0.5505, 0.405, 0.5379, 0.405, 0.5379, 0.3812, 0.5505, 0.5475, 0.5505, 0.5713, 0.5379, 0.5713, 0.5379, 0.5475, 0.5505, 0.3574, 0.5505, 0.3812, 0.5379, 0.3812, 0.5379, 0.3574, 0.5505, 0.5238, 0.5505, 0.5475, 0.5379, 0.5475, 0.5379, 0.5238, 0.5505, 0.3337, 0.5505, 0.3574, 0.5379, 0.3574, 0.5379, 0.3337, 0.5505, 0.5, 0.5505, 0.5238, 0.5379, 0.5238, 0.5379, 0.5, 0.5505, 0.4762, 0.5505, 0.5, 0.5379, 0.5, 0.5379, 0.4762, 0.5505, 0.6426, 0.5505, 0.6663, 0.5379, 0.6663, 0.5379, 0.6426, 0.5505, 0.4525, 0.5505, 0.4762, 0.5379, 0.4762, 0.5379, 0.4525, 0.5505, 0.6188, 0.5505, 0.6426, 0.5379, 0.6426, 0.5379, 0.6188, 0.5505, 0.4287, 0.5505, 0.4525, 0.5379, 0.4525, 0.5379, 0.4287, 0.5505, 0.595, 0.5505, 0.6188, 0.5379, 0.6188, 0.5379, 0.595, 0.5505, 0.405, 0.5505, 0.4287, 0.5379, 0.4287, 0.5379, 0.405, 0.5379, 0.4762, 0.5379, 0.5, 0.5253, 0.5, 0.5253, 0.4762, 0.5379, 0.6426, 0.5379, 0.6663, 0.5253, 0.6663, 0.5253, 0.6426, 0.5379, 0.4525, 0.5379, 0.4762, 0.5253, 0.4762, 0.5253, 0.4525, 0.5379, 0.6188, 0.5379, 0.6426, 0.5253, 0.6426, 0.5253, 0.6188, 0.5379, 0.4287, 0.5379, 0.4525, 0.5253, 0.4525, 0.5253, 0.4287, 0.5379, 0.595, 0.5379, 0.6188, 0.5253, 0.6188, 0.5253, 0.595, 0.5379, 0.405, 0.5379, 0.4287, 0.5253, 0.4287, 0.5253, 0.405, 0.5379, 0.5713, 0.5379, 0.595, 0.5253, 0.595, 0.5253, 0.5713, 0.5379, 0.3812, 0.5379, 0.405, 0.5253, 0.405, 0.5253, 0.3812, 0.5379, 0.5475, 0.5379, 0.5713, 0.5253, 0.5713, 0.5253, 0.5475, 0.5379, 0.3574, 0.5379, 0.3812, 0.5253, 0.3812, 0.5253, 0.3574, 0.5379, 0.5238, 0.5379, 0.5475, 0.5253, 0.5475, 0.5253, 0.5238, 0.5379, 0.3337, 0.5379, 0.3574, 0.5253, 0.3574, 0.5253, 0.3337, 0.5379, 0.5, 0.5379, 0.5238, 0.5253, 0.5238, 0.5253, 0.5, 0.5253, 0.3812, 0.5253, 0.405, 0.5126, 0.405, 0.5126, 0.3812, 0.5253, 0.5475, 0.5253, 0.5713, 0.5126, 0.5713, 0.5126, 0.5475, 0.5253, 0.3574, 0.5253, 0.3812, 0.5126, 0.3812, 0.5126, 0.3574, 0.5253, 0.5238, 0.5253, 0.5475, 0.5126, 0.5475, 0.5126, 0.5238, 0.5253, 0.3337, 0.5253, 0.3574, 0.5126, 0.3574, 0.5126, 0.3337, 0.5253, 0.5, 0.5253, 0.5238, 0.5126, 0.5238, 0.5126, 0.5, 0.5253, 0.4762, 0.5253, 0.5, 0.5126, 0.5, 0.5126, 0.4762, 0.5253, 0.6426, 0.5253, 0.6663, 0.5126, 0.6663, 0.5126, 0.6426, 0.5253, 0.4525, 0.5253, 0.4762, 0.5126, 0.4762, 0.5126, 0.4525, 0.5253, 0.6188, 0.5253, 0.6426, 0.5126, 0.6426, 0.5126, 0.6188, 0.5253, 0.4287, 0.5253, 0.4525, 0.5126, 0.4525, 0.5126, 0.4287, 0.5253, 0.595, 0.5253, 0.6188, 0.5126, 0.6188, 0.5126, 0.595, 0.5253, 0.405, 0.5253, 0.4287, 0.5126, 0.4287, 0.5126, 0.405, 0.5253, 0.5713, 0.5253, 0.595, 0.5126, 0.595, 0.5126, 0.5713, 0.5126, 0.6426, 0.5126, 0.6663, 0.5, 0.6663, 0.5, 0.6426, 0.5126, 0.4525, 0.5126, 0.4762, 0.5, 0.4762, 0.5, 0.4525, 0.5126, 0.6188, 0.5126, 0.6426, 0.5, 0.6426, 0.5, 0.6188, 0.5126, 0.4287, 0.5126, 0.4525, 0.5, 0.4525, 0.5, 0.4287, 0.5126, 0.595, 0.5126, 0.6188, 0.5, 0.6188, 0.5, 0.595, 0.5126, 0.405, 0.5126, 0.4287, 0.5, 0.4287, 0.5, 0.405, 0.5126, 0.5713, 0.5126, 0.595, 0.5, 0.595, 0.5, 0.5713, 0.5126, 0.3812, 0.5126, 0.405, 0.5, 0.405, 0.5, 0.3812, 0.5126, 0.5475, 0.5126, 0.5713, 0.5, 0.5713, 0.5, 0.5475, 0.5126, 0.3574, 0.5126, 0.3812, 0.5, 0.3812, 0.5, 0.3574, 0.5126, 0.5238, 0.5126, 0.5475, 0.5, 0.5475, 0.5, 0.5238, 0.5126, 0.3337, 0.5126, 0.3574, 0.5, 0.3574, 0.5, 0.3337, 0.5126, 0.5, 0.5126, 0.5238, 0.5, 0.5238, 0.5, 0.5, 0.5126, 0.4762, 0.5126, 0.5, 0.5, 0.5, 0.5, 0.4762, 0.5, 0.5475, 0.5, 0.5713, 0.4874, 0.5713, 0.4874, 0.5475, 0.5, 0.3574, 0.5, 0.3812, 0.4874, 0.3812, 0.4874, 0.3574, 0.5, 0.5238, 0.5, 0.5475, 0.4874, 0.5475, 0.4874, 0.5238, 0.5, 0.3337, 0.5, 0.3574, 0.4874, 0.3574, 0.4874, 0.3337, 0.5, 0.5, 0.5, 0.5238, 0.4874, 0.5238, 0.4874, 0.5, 0.5, 0.4762, 0.5, 0.5, 0.4874, 0.5, 0.4874, 0.4762, 0.5, 0.6426, 0.5, 0.6663, 0.4874, 0.6663, 0.4874, 0.6426, 0.5, 0.4525, 0.5, 0.4762, 0.4874, 0.4762, 0.4874, 0.4525, 0.5, 0.6188, 0.5, 0.6426, 0.4874, 0.6426, 0.4874, 0.6188, 0.5, 0.4287, 0.5, 0.4525, 0.4874, 0.4525, 0.4874, 0.4287, 0.5, 0.595, 0.5, 0.6188, 0.4874, 0.6188, 0.4874, 0.595, 0.5, 0.405, 0.5, 0.4287, 0.4874, 0.4287, 0.4874, 0.405, 0.5, 0.5713, 0.5, 0.595, 0.4874, 0.595, 0.4874, 0.5713, 0.5, 0.3812, 0.5, 0.405, 0.4874, 0.405, 0.4874, 0.3812, 0.4874, 0.4525, 0.4874, 0.4762, 0.4747, 0.4762, 0.4747, 0.4525, 0.4874, 0.6188, 0.4874, 0.6426, 0.4747, 0.6426, 0.4747, 0.6188, 0.4874, 0.4287, 0.4874, 0.4525, 0.4747, 0.4525, 0.4747, 0.4287, 0.4874, 0.595, 0.4874, 0.6188, 0.4747, 0.6188, 0.4747, 0.595, 0.4874, 0.405, 0.4874, 0.4287, 0.4747, 0.4287, 0.4747, 0.405, 0.4874, 0.5713, 0.4874, 0.595, 0.4747, 0.595, 0.4747, 0.5713, 0.4874, 0.3812, 0.4874, 0.405, 0.4747, 0.405, 0.4747, 0.3812, 0.4874, 0.5475, 0.4874, 0.5713, 0.4747, 0.5713, 0.4747, 0.5475, 0.4874, 0.3574, 0.4874, 0.3812, 0.4747, 0.3812, 0.4747, 0.3574, 0.4874, 0.5238, 0.4874, 0.5475, 0.4747, 0.5475, 0.4747, 0.5238, 0.4874, 0.3337, 0.4874, 0.3574, 0.4747, 0.3574, 0.4747, 0.3337, 0.4874, 0.5, 0.4874, 0.5238, 0.4747, 0.5238, 0.4747, 0.5, 0.4874, 0.4762, 0.4874, 0.5, 0.4747, 0.5, 0.4747, 0.4762, 0.4874, 0.6426, 0.4874, 0.6663, 0.4747, 0.6663, 0.4747, 0.6426, 0.4747, 0.3574, 0.4747, 0.3812, 0.4621, 0.3812, 0.4621, 0.3574, 0.4747, 0.5238, 0.4747, 0.5475, 0.4621, 0.5475, 0.4621, 0.5238, 0.4747, 0.3337, 0.4747, 0.3574, 0.4621, 0.3574, 0.4621, 0.3337, 0.4747, 0.5, 0.4747, 0.5238, 0.4621, 0.5238, 0.4621, 0.5, 0.4747, 0.4762, 0.4747, 0.5, 0.4621, 0.5, 0.4621, 0.4762, 0.4747, 0.6426, 0.4747, 0.6663, 0.4621, 0.6663, 0.4621, 0.6426, 0.4747, 0.4525, 0.4747, 0.4762, 0.4621, 0.4762, 0.4621, 0.4525, 0.4747, 0.6188, 0.4747, 0.6426, 0.4621, 0.6426, 0.4621, 0.6188, 0.4747, 0.4287, 0.4747, 0.4525, 0.4621, 0.4525, 0.4621, 0.4287, 0.4747, 0.595, 0.4747, 0.6188, 0.4621, 0.6188, 0.4621, 0.595, 0.4747, 0.405, 0.4747, 0.4287, 0.4621, 0.4287, 0.4621, 0.405, 0.4747, 0.5713, 0.4747, 0.595, 0.4621, 0.595, 0.4621, 0.5713, 0.4747, 0.3812, 0.4747, 0.405, 0.4621, 0.405, 0.4621, 0.3812, 0.4747, 0.5475, 0.4747, 0.5713, 0.4621, 0.5713, 0.4621, 0.5475, 0.4621, 0.4287, 0.4621, 0.4525, 0.4495, 0.4525, 0.4495, 0.4287, 0.4621, 0.595, 0.4621, 0.6188, 0.4495, 0.6188, 0.4495, 0.595, 0.4621, 0.405, 0.4621, 0.4287, 0.4495, 0.4287, 0.4495, 0.405, 0.4621, 0.5713, 0.4621, 0.595, 0.4495, 0.595, 0.4495, 0.5713, 0.4621, 0.3812, 0.4621, 0.405, 0.4495, 0.405, 0.4495, 0.3812, 0.4621, 0.5475, 0.4621, 0.5713, 0.4495, 0.5713, 0.4495, 0.5475, 0.4621, 0.3574, 0.4621, 0.3812, 0.4495, 0.3812, 0.4495, 0.3574, 0.4621, 0.5238, 0.4621, 0.5475, 0.4495, 0.5475, 0.4495, 0.5238, 0.4621, 0.3337, 0.4621, 0.3574, 0.4495, 0.3574, 0.4495, 0.3337, 0.4621, 0.5, 0.4621, 0.5238, 0.4495, 0.5238, 0.4495, 0.5, 0.4621, 0.4762, 0.4621, 0.5, 0.4495, 0.5, 0.4495, 0.4762, 0.4621, 0.6426, 0.4621, 0.6663, 0.4495, 0.6663, 0.4495, 0.6426, 0.4621, 0.4525, 0.4621, 0.4762, 0.4495, 0.4762, 0.4495, 0.4525, 0.4621, 0.6188, 0.4621, 0.6426, 0.4495, 0.6426, 0.4495, 0.6188, 0.4495, 0.3337, 0.4495, 0.3574, 0.4368, 0.3574, 0.4368, 0.3337, 0.4495, 0.5, 0.4495, 0.5238, 0.4368, 0.5238, 0.4368, 0.5, 0.4495, 0.4762, 0.4495, 0.5, 0.4368, 0.5, 0.4368, 0.4762, 0.4495, 0.6426, 0.4495, 0.6663, 0.4368, 0.6663, 0.4368, 0.6426, 0.4495, 0.4525, 0.4495, 0.4762, 0.4368, 0.4762, 0.4368, 0.4525, 0.4495, 0.6188, 0.4495, 0.6426, 0.4368, 0.6426, 0.4368, 0.6188, 0.4495, 0.4287, 0.4495, 0.4525, 0.4368, 0.4525, 0.4368, 0.4287, 0.4495, 0.595, 0.4495, 0.6188, 0.4368, 0.6188, 0.4368, 0.595, 0.4495, 0.405, 0.4495, 0.4287, 0.4368, 0.4287, 0.4368, 0.405, 0.4495, 0.5713, 0.4495, 0.595, 0.4368, 0.595, 0.4368, 0.5713, 0.4495, 0.3812, 0.4495, 0.405, 0.4368, 0.405, 0.4368, 0.3812, 0.4495, 0.5475, 0.4495, 0.5713, 0.4368, 0.5713, 0.4368, 0.5475, 0.4495, 0.3574, 0.4495, 0.3812, 0.4368, 0.3812, 0.4368, 0.3574, 0.4495, 0.5238, 0.4495, 0.5475, 0.4368, 0.5475, 0.4368, 0.5238, 0.4368, 0.595, 0.4368, 0.6188, 0.4242, 0.6188, 0.4242, 0.595, 0.4368, 0.405, 0.4368, 0.4287, 0.4242, 0.4287, 0.4242, 0.405, 0.4368, 0.5713, 0.4368, 0.595, 0.4242, 0.595, 0.4242, 0.5713, 0.4368, 0.3812, 0.4368, 0.405, 0.4242, 0.405, 0.4242, 0.3812, 0.4368, 0.5475, 0.4368, 0.5713, 0.4242, 0.5713, 0.4242, 0.5475, 0.4368, 0.3574, 0.4368, 0.3812, 0.4242, 0.3812, 0.4242, 0.3574, 0.4368, 0.5238, 0.4368, 0.5475, 0.4242, 0.5475, 0.4242, 0.5238, 0.4368, 0.3337, 0.4368, 0.3574, 0.4242, 0.3574, 0.4242, 0.3337, 0.4368, 0.5, 0.4368, 0.5238, 0.4242, 0.5238, 0.4242, 0.5, 0.4368, 0.4762, 0.4368, 0.5, 0.4242, 0.5, 0.4242, 0.4762, 0.4368, 0.6426, 0.4368, 0.6663, 0.4242, 0.6663, 0.4242, 0.6426, 0.4368, 0.4525, 0.4368, 0.4762, 0.4242, 0.4762, 0.4242, 0.4525, 0.4368, 0.6188, 0.4368, 0.6426, 0.4242, 0.6426, 0.4242, 0.6188, 0.4368, 0.4287, 0.4368, 0.4525, 0.4242, 0.4525, 0.4242, 0.4287, 0.4242, 0.5, 0.4242, 0.5238, 0.4115, 0.5238, 0.4115, 0.5, 0.4242, 0.4762, 0.4242, 0.5, 0.4115, 0.5, 0.4115, 0.4762, 0.4242, 0.6426, 0.4242, 0.6663, 0.4115, 0.6663, 0.4115, 0.6426, 0.4242, 0.4525, 0.4242, 0.4762, 0.4115, 0.4762, 0.4115, 0.4525, 0.4242, 0.6188, 0.4242, 0.6426, 0.4115, 0.6426, 0.4115, 0.6188, 0.4242, 0.4287, 0.4242, 0.4525, 0.4115, 0.4525, 0.4115, 0.4287, 0.4242, 0.595, 0.4242, 0.6188, 0.4115, 0.6188, 0.4115, 0.595, 0.4242, 0.405, 0.4242, 0.4287, 0.4115, 0.4287, 0.4115, 0.405, 0.4242, 0.5713, 0.4242, 0.595, 0.4115, 0.595, 0.4115, 0.5713, 0.4242, 0.3812, 0.4242, 0.405, 0.4115, 0.405, 0.4115, 0.3812, 0.4242, 0.5475, 0.4242, 0.5713, 0.4115, 0.5713, 0.4115, 0.5475, 0.4242, 0.3574, 0.4242, 0.3812, 0.4115, 0.3812, 0.4115, 0.3574, 0.4242, 0.5238, 0.4242, 0.5475, 0.4115, 0.5475, 0.4115, 0.5238, 0.4242, 0.3337, 0.4242, 0.3574, 0.4115, 0.3574, 0.4115, 0.3337, 0.4115, 0.405, 0.4115, 0.4287, 0.3989, 0.4287, 0.3989, 0.405, 0.4115, 0.5713, 0.4115, 0.595, 0.3989, 0.595, 0.3989, 0.5713, 0.4115, 0.3812, 0.4115, 0.405, 0.3989, 0.405, 0.3989, 0.3812, 0.4115, 0.5475, 0.4115, 0.5713, 0.3989, 0.5713, 0.3989, 0.5475, 0.4115, 0.3574, 0.4115, 0.3812, 0.3989, 0.3812, 0.3989, 0.3574, 0.4115, 0.5238, 0.4115, 0.5475, 0.3989, 0.5475, 0.3989, 0.5238, 0.4115, 0.3337, 0.4115, 0.3574, 0.3989, 0.3574, 0.3989, 0.3337, 0.4115, 0.5, 0.4115, 0.5238, 0.3989, 0.5238, 0.3989, 0.5, 0.4115, 0.4762, 0.4115, 0.5, 0.3989, 0.5, 0.3989, 0.4762, 0.4115, 0.6426, 0.4115, 0.6663, 0.3989, 0.6663, 0.3989, 0.6426, 0.4115, 0.4525, 0.4115, 0.4762, 0.3989, 0.4762, 0.3989, 0.4525, 0.4115, 0.6188, 0.4115, 0.6426, 0.3989, 0.6426, 0.3989, 0.6188, 0.4115, 0.4287, 0.4115, 0.4525, 0.3989, 0.4525, 0.3989, 0.4287, 0.4115, 0.595, 0.4115, 0.6188, 0.3989, 0.6188, 0.3989, 0.595, 0.3989, 0.4762, 0.3989, 0.5, 0.3863, 0.5, 0.3863, 0.4762, 0.3989, 0.6426, 0.3989, 0.6663, 0.3863, 0.6663, 0.3863, 0.6426, 0.3989, 0.4525, 0.3989, 0.4762, 0.3863, 0.4762, 0.3863, 0.4525, 0.3989, 0.6188, 0.3989, 0.6426, 0.3863, 0.6426, 0.3863, 0.6188, 0.3989, 0.4287, 0.3989, 0.4525, 0.3863, 0.4525, 0.3863, 0.4287, 0.3989, 0.595, 0.3989, 0.6188, 0.3863, 0.6188, 0.3863, 0.595, 0.3989, 0.405, 0.3989, 0.4287, 0.3863, 0.4287, 0.3863, 0.405, 0.3989, 0.5713, 0.3989, 0.595, 0.3863, 0.595, 0.3863, 0.5713, 0.3989, 0.3812, 0.3989, 0.405, 0.3863, 0.405, 0.3863, 0.3812, 0.3989, 0.5475, 0.3989, 0.5713, 0.3863, 0.5713, 0.3863, 0.5475, 0.3989, 0.3574, 0.3989, 0.3812, 0.3863, 0.3812, 0.3863, 0.3574, 0.3989, 0.5238, 0.3989, 0.5475, 0.3863, 0.5475, 0.3863, 0.5238, 0.3989, 0.3337, 0.3989, 0.3574, 0.3863, 0.3574, 0.3863, 0.3337, 0.3989, 0.5, 0.3989, 0.5238, 0.3863, 0.5238, 0.3863, 0.5, 0.3863, 0.5713, 0.3863, 0.595, 0.3736, 0.595, 0.3736, 0.5713, 0.3863, 0.3812, 0.3863, 0.405, 0.3736, 0.405, 0.3736, 0.3812, 0.3863, 0.5475, 0.3863, 0.5713, 0.3736, 0.5713, 0.3736, 0.5475, 0.3863, 0.3574, 0.3863, 0.3812, 0.3736, 0.3812, 0.3736, 0.3574, 0.3863, 0.5238, 0.3863, 0.5475, 0.3736, 0.5475, 0.3736, 0.5238, 0.3863, 0.3337, 0.3863, 0.3574, 0.3736, 0.3574, 0.3736, 0.3337, 0.3863, 0.5, 0.3863, 0.5238, 0.3736, 0.5238, 0.3736, 0.5, 0.3863, 0.4762, 0.3863, 0.5, 0.3736, 0.5, 0.3736, 0.4762, 0.3863, 0.6426, 0.3863, 0.6663, 0.3736, 0.6663, 0.3736, 0.6426, 0.3863, 0.4525, 0.3863, 0.4762, 0.3736, 0.4762, 0.3736, 0.4525, 0.3863, 0.6188, 0.3863, 0.6426, 0.3736, 0.6426, 0.3736, 0.6188, 0.3863, 0.4287, 0.3863, 0.4525, 0.3736, 0.4525, 0.3736, 0.4287, 0.3863, 0.595, 0.3863, 0.6188, 0.3736, 0.6188, 0.3736, 0.595, 0.3863, 0.405, 0.3863, 0.4287, 0.3736, 0.4287, 0.3736, 0.405, 0.3736, 0.4762, 0.3736, 0.5, 0.361, 0.5, 0.361, 0.4762, 0.3736, 0.6426, 0.3736, 0.6663, 0.361, 0.6663, 0.361, 0.6426, 0.3736, 0.4525, 0.3736, 0.4762, 0.361, 0.4762, 0.361, 0.4525, 0.3736, 0.6188, 0.3736, 0.6426, 0.361, 0.6426, 0.361, 0.6188, 0.3736, 0.4287, 0.3736, 0.4525, 0.361, 0.4525, 0.361, 0.4287, 0.3736, 0.595, 0.3736, 0.6188, 0.361, 0.6188, 0.361, 0.595, 0.3736, 0.405, 0.3736, 0.4287, 0.361, 0.4287, 0.361, 0.405, 0.3736, 0.5713, 0.3736, 0.595, 0.361, 0.595, 0.361, 0.5713, 0.3736, 0.3812, 0.3736, 0.405, 0.361, 0.405, 0.361, 0.3812, 0.3736, 0.5475, 0.3736, 0.5713, 0.361, 0.5713, 0.361, 0.5475, 0.3736, 0.3574, 0.3736, 0.3812, 0.361, 0.3812, 0.361, 0.3574, 0.3736, 0.5238, 0.3736, 0.5475, 0.361, 0.5475, 0.361, 0.5238, 0.3736, 0.3337, 0.3736, 0.3574, 0.361, 0.3574, 0.361, 0.3337, 0.3736, 0.5, 0.3736, 0.5238, 0.361, 0.5238, 0.361, 0.5, 0.361, 0.3812, 0.361, 0.405, 0.3484, 0.405, 0.3484, 0.3812, 0.361, 0.5475, 0.361, 0.5713, 0.3484, 0.5713, 0.3484, 0.5475, 0.361, 0.3574, 0.361, 0.3812, 0.3484, 0.3812, 0.3484, 0.3574, 0.361, 0.5238, 0.361, 0.5475, 0.3484, 0.5475, 0.3484, 0.5238, 0.361, 0.3337, 0.361, 0.3574, 0.3484, 0.3574, 0.3484, 0.3337, 0.361, 0.5, 0.361, 0.5238, 0.3484, 0.5238, 0.3484, 0.5, 0.361, 0.4762, 0.361, 0.5, 0.3484, 0.5, 0.3484, 0.4762, 0.361, 0.6426, 0.361, 0.6663, 0.3484, 0.6663, 0.3484, 0.6426, 0.361, 0.4525, 0.361, 0.4762, 0.3484, 0.4762, 0.3484, 0.4525, 0.361, 0.6188, 0.361, 0.6426, 0.3484, 0.6426, 0.3484, 0.6188, 0.361, 0.4287, 0.361, 0.4525, 0.3484, 0.4525, 0.3484, 0.4287, 0.361, 0.595, 0.361, 0.6188, 0.3484, 0.6188, 0.3484, 0.595, 0.361, 0.405, 0.361, 0.4287, 0.3484, 0.4287, 0.3484, 0.405, 0.361, 0.5713, 0.361, 0.595, 0.3484, 0.595, 0.3484, 0.5713, 0.3484, 0.4525, 0.3484, 0.4762, 0.3357, 0.4762, 0.3357, 0.4525, 0.3484, 0.6188, 0.3484, 0.6426, 0.3357, 0.6426, 0.3357, 0.6188, 0.3484, 0.4287, 0.3484, 0.4525, 0.3357, 0.4525, 0.3357, 0.4287, 0.3484, 0.595, 0.3484, 0.6188, 0.3357, 0.6188, 0.3357, 0.595, 0.3484, 0.405, 0.3484, 0.4287, 0.3357, 0.4287, 0.3357, 0.405, 0.3484, 0.5713, 0.3484, 0.595, 0.3357, 0.595, 0.3357, 0.5713, 0.3484, 0.3812, 0.3484, 0.405, 0.3357, 0.405, 0.3357, 0.3812, 0.3484, 0.5475, 0.3484, 0.5713, 0.3357, 0.5713, 0.3357, 0.5475, 0.3484, 0.3574, 0.3484, 0.3812, 0.3357, 0.3812, 0.3357, 0.3574, 0.3484, 0.5238, 0.3484, 0.5475, 0.3357, 0.5475, 0.3357, 0.5238, 0.3484, 0.3337, 0.3484, 0.3574, 0.3357, 0.3574, 0.3357, 0.3337, 0.3484, 0.5, 0.3484, 0.5238, 0.3357, 0.5238, 0.3357, 0.5, 0.3484, 0.4762, 0.3484, 0.5, 0.3357, 0.5, 0.3357, 0.4762, 0.3484, 0.6426, 0.3484, 0.6663, 0.3357, 0.6663, 0.3357, 0.6426, 0.3357, 0.3574, 0.3357, 0.3812, 0.3231, 0.3812, 0.3231, 0.3574, 0.3357, 0.5238, 0.3357, 0.5475, 0.3231, 0.5475, 0.3231, 0.5238, 0.3357, 0.3337, 0.3357, 0.3574, 0.3231, 0.3574, 0.3231, 0.3337, 0.3357, 0.5, 0.3357, 0.5238, 0.3231, 0.5238, 0.3231, 0.5, 0.3357, 0.4762, 0.3357, 0.5, 0.3231, 0.5, 0.3231, 0.4762, 0.3357, 0.6426, 0.3357, 0.6663, 0.3231, 0.6663, 0.3231, 0.6426, 0.3357, 0.4525, 0.3357, 0.4762, 0.3231, 0.4762, 0.3231, 0.4525, 0.3357, 0.6188, 0.3357, 0.6426, 0.3231, 0.6426, 0.3231, 0.6188, 0.3357, 0.4287, 0.3357, 0.4525, 0.3231, 0.4525, 0.3231, 0.4287, 0.3357, 0.595, 0.3357, 0.6188, 0.3231, 0.6188, 0.3231, 0.595, 0.3357, 0.405, 0.3357, 0.4287, 0.3231, 0.4287, 0.3231, 0.405, 0.3357, 0.5713, 0.3357, 0.595, 0.3231, 0.595, 0.3231, 0.5713, 0.3357, 0.3812, 0.3357, 0.405, 0.3231, 0.405, 0.3231, 0.3812, 0.3357, 0.5475, 0.3357, 0.5713, 0.3231, 0.5713, 0.3231, 0.5475, 0.3231, 0.6188, 0.3231, 0.6426, 0.3105, 0.6426, 0.3105, 0.6188, 0.3231, 0.4287, 0.3231, 0.4525, 0.3105, 0.4525, 0.3105, 0.4287, 0.3231, 0.595, 0.3231, 0.6188, 0.3105, 0.6188, 0.3105, 0.595, 0.3231, 0.405, 0.3231, 0.4287, 0.3105, 0.4287, 0.3105, 0.405, 0.3231, 0.5713, 0.3231, 0.595, 0.3105, 0.595, 0.3105, 0.5713, 0.3231, 0.3812, 0.3231, 0.405, 0.3105, 0.405, 0.3105, 0.3812, 0.3231, 0.5475, 0.3231, 0.5713, 0.3105, 0.5713, 0.3105, 0.5475, 0.3231, 0.3574, 0.3231, 0.3812, 0.3105, 0.3812, 0.3105, 0.3574, 0.3231, 0.5238, 0.3231, 0.5475, 0.3105, 0.5475, 0.3105, 0.5238, 0.3231, 0.3337, 0.3231, 0.3574, 0.3105, 0.3574, 0.3105, 0.3337, 0.3231, 0.5, 0.3231, 0.5238, 0.3105, 0.5238, 0.3105, 0.5, 0.3231, 0.4762, 0.3231, 0.5, 0.3105, 0.5, 0.3105, 0.4762, 0.3231, 0.6426, 0.3231, 0.6663, 0.3105, 0.6663, 0.3105, 0.6426, 0.3231, 0.4525, 0.3231, 0.4762, 0.3105, 0.4762, 0.3105, 0.4525, 0.3105, 0.5238, 0.3105, 0.5475, 0.2978, 0.5475, 0.2978, 0.5238, 0.3105, 0.3337, 0.3105, 0.3574, 0.2978, 0.3574, 0.2978, 0.3337, 0.3105, 0.5, 0.3105, 0.5238, 0.2978, 0.5238, 0.2978, 0.5, 0.3105, 0.4762, 0.3105, 0.5, 0.2978, 0.5, 0.2978, 0.4762, 0.3105, 0.6426, 0.3105, 0.6663, 0.2978, 0.6663, 0.2978, 0.6426, 0.3105, 0.4525, 0.3105, 0.4762, 0.2978, 0.4762, 0.2978, 0.4525, 0.3105, 0.6188, 0.3105, 0.6426, 0.2978, 0.6426, 0.2978, 0.6188, 0.3105, 0.4287, 0.3105, 0.4525, 0.2978, 0.4525, 0.2978, 0.4287, 0.3105, 0.595, 0.3105, 0.6188, 0.2978, 0.6188, 0.2978, 0.595, 0.3105, 0.405, 0.3105, 0.4287, 0.2978, 0.4287, 0.2978, 0.405, 0.3105, 0.5713, 0.3105, 0.595, 0.2978, 0.595, 0.2978, 0.5713, 0.3105, 0.3812, 0.3105, 0.405, 0.2978, 0.405, 0.2978, 0.3812, 0.3105, 0.5475, 0.3105, 0.5713, 0.2978, 0.5713, 0.2978, 0.5475, 0.3105, 0.3574, 0.3105, 0.3812, 0.2978, 0.3812, 0.2978, 0.3574, 0.7022, 0.4287, 0.7022, 0.4525, 0.6895, 0.4525, 0.6895, 0.4287, 0.7022, 0.595, 0.7022, 0.6188, 0.6895, 0.6188, 0.6895, 0.595, 0.7022, 0.405, 0.7022, 0.4287, 0.6895, 0.4287, 0.6895, 0.405, 0.7022, 0.5713, 0.7022, 0.595, 0.6895, 0.595, 0.6895, 0.5713, 0.7022, 0.3812, 0.7022, 0.405, 0.6895, 0.405, 0.6895, 0.3812, 0.7022, 0.5475, 0.7022, 0.5713, 0.6895, 0.5713, 0.6895, 0.5475, 0.7022, 0.3574, 0.7022, 0.3812, 0.6895, 0.3812, 0.6895, 0.3574, 0.7022, 0.5238, 0.7022, 0.5475, 0.6895, 0.5475, 0.6895, 0.5238, 0.7022, 0.3337, 0.7022, 0.3574, 0.6895, 0.3574, 0.6895, 0.3337, 0.7022, 0.5, 0.7022, 0.5238, 0.6895, 0.5238, 0.6895, 0.5, 0.7022, 0.4762, 0.7022, 0.5, 0.6895, 0.5, 0.6895, 0.4762, 0.7022, 0.6426, 0.7022, 0.6663, 0.6895, 0.6663, 0.6895, 0.6426, 0.7022, 0.4525, 0.7022, 0.4762, 0.6895, 0.4762, 0.6895, 0.4525, 0.7022, 0.6188, 0.7022, 0.6426, 0.6895, 0.6426, 0.6895, 0.6188, 0.6895, 0.3337, 0.6895, 0.3574, 0.6769, 0.3574, 0.6769, 0.3337, 0.6895, 0.5, 0.6895, 0.5238, 0.6769, 0.5238, 0.6769, 0.5, 0.6895, 0.4762, 0.6895, 0.5, 0.6769, 0.5, 0.6769, 0.4762, 0.6895, 0.6426, 0.6895, 0.6663, 0.6769, 0.6663, 0.6769, 0.6426, 0.6895, 0.4525, 0.6895, 0.4762, 0.6769, 0.4762, 0.6769, 0.4525, 0.6895, 0.6188, 0.6895, 0.6426, 0.6769, 0.6426, 0.6769, 0.6188, 0.6895, 0.4287, 0.6895, 0.4525, 0.6769, 0.4525, 0.6769, 0.4287, 0.6895, 0.595, 0.6895, 0.6188, 0.6769, 0.6188, 0.6769, 0.595, 0.6895, 0.405, 0.6895, 0.4287, 0.6769, 0.4287, 0.6769, 0.405, 0.6895, 0.5713, 0.6895, 0.595, 0.6769, 0.595, 0.6769, 0.5713, 0.6895, 0.3812, 0.6895, 0.405, 0.6769, 0.405, 0.6769, 0.3812, 0.6895, 0.5475, 0.6895, 0.5713, 0.6769, 0.5713, 0.6769, 0.5475, 0.6895, 0.3574, 0.6895, 0.3812, 0.6769, 0.3812, 0.6769, 0.3574, 0.6895, 0.5238, 0.6895, 0.5475, 0.6769, 0.5475, 0.6769, 0.5238, 0.6769, 0.595, 0.6769, 0.6188, 0.6643, 0.6188, 0.6643, 0.595, 0.6769, 0.405, 0.6769, 0.4287, 0.6643, 0.4287, 0.6643, 0.405, 0.6769, 0.5713, 0.6769, 0.595, 0.6643, 0.595, 0.6643, 0.5713, 0.6769, 0.3812, 0.6769, 0.405, 0.6643, 0.405, 0.6643, 0.3812, 0.6769, 0.5475, 0.6769, 0.5713, 0.6643, 0.5713, 0.6643, 0.5475, 0.6769, 0.3574, 0.6769, 0.3812, 0.6643, 0.3812, 0.6643, 0.3574, 0.6769, 0.5238, 0.6769, 0.5475, 0.6643, 0.5475, 0.6643, 0.5238, 0.6769, 0.3337, 0.6769, 0.3574, 0.6643, 0.3574, 0.6643, 0.3337, 0.6769, 0.5, 0.6769, 0.5238, 0.6643, 0.5238, 0.6643, 0.5, 0.6769, 0.4762, 0.6769, 0.5, 0.6643, 0.5, 0.6643, 0.4762, 0.6769, 0.6426, 0.6769, 0.6663, 0.6643, 0.6663, 0.6643, 0.6426, 0.6769, 0.4525, 0.6769, 0.4762, 0.6643, 0.4762, 0.6643, 0.4525, 0.6769, 0.6188, 0.6769, 0.6426, 0.6643, 0.6426, 0.6643, 0.6188, 0.6769, 0.4287, 0.6769, 0.4525, 0.6643, 0.4525, 0.6643, 0.4287, 0.6643, 0.5, 0.6643, 0.5238, 0.6516, 0.5238, 0.6516, 0.5, 0.6643, 0.4762, 0.6643, 0.5, 0.6516, 0.5, 0.6516, 0.4762, 0.6643, 0.6426, 0.6643, 0.6663, 0.6516, 0.6663, 0.6516, 0.6426, 0.6643, 0.4525, 0.6643, 0.4762, 0.6516, 0.4762, 0.6516, 0.4525, 0.6643, 0.6188, 0.6643, 0.6426, 0.6516, 0.6426, 0.6516, 0.6188, 0.6643, 0.4287, 0.6643, 0.4525, 0.6516, 0.4525, 0.6516, 0.4287, 0.6643, 0.595, 0.6643, 0.6188, 0.6516, 0.6188, 0.6516, 0.595, 0.6643, 0.405, 0.6643, 0.4287, 0.6516, 0.4287, 0.6516, 0.405, 0.6643, 0.5713, 0.6643, 0.595, 0.6516, 0.595, 0.6516, 0.5713, 0.6643, 0.3812, 0.6643, 0.405, 0.6516, 0.405, 0.6516, 0.3812, 0.6643, 0.5475, 0.6643, 0.5713, 0.6516, 0.5713, 0.6516, 0.5475, 0.6643, 0.3574, 0.6643, 0.3812, 0.6516, 0.3812, 0.6516, 0.3574, 0.6643, 0.5238, 0.6643, 0.5475, 0.6516, 0.5475, 0.6516, 0.5238, 0.6643, 0.3337, 0.6643, 0.3574, 0.6516, 0.3574, 0.6516, 0.3337, 0.6516, 0.405, 0.6516, 0.4287, 0.639, 0.4287, 0.639, 0.405, 0.6516, 0.5713, 0.6516, 0.595, 0.639, 0.595, 0.639, 0.5713, 0.6516, 0.3812, 0.6516, 0.405, 0.639, 0.405, 0.639, 0.3812, 0.6516, 0.5475, 0.6516, 0.5713, 0.639, 0.5713, 0.639, 0.5475, 0.6516, 0.3574, 0.6516, 0.3812, 0.639, 0.3812, 0.639, 0.3574, 0.6516, 0.5238, 0.6516, 0.5475, 0.639, 0.5475, 0.639, 0.5238, 0.6516, 0.3337, 0.6516, 0.3574, 0.639, 0.3574, 0.639, 0.3337, 0.6516, 0.5, 0.6516, 0.5238, 0.639, 0.5238, 0.639, 0.5, 0.6516, 0.4762, 0.6516, 0.5, 0.639, 0.5, 0.639, 0.4762, 0.6516, 0.6426, 0.6516, 0.6663, 0.639, 0.6663, 0.639, 0.6426, 0.6516, 0.4525, 0.6516, 0.4762, 0.639, 0.4762, 0.639, 0.4525, 0.6516, 0.6188, 0.6516, 0.6426, 0.639, 0.6426, 0.639, 0.6188, 0.6516, 0.4287, 0.6516, 0.4525, 0.639, 0.4525, 0.639, 0.4287, 0.6516, 0.595, 0.6516, 0.6188, 0.639, 0.6188, 0.639, 0.595, 0.639, 0.4762, 0.639, 0.5, 0.6264, 0.5, 0.6264, 0.4762, 0.639, 0.6426, 0.639, 0.6663, 0.6264, 0.6663, 0.6264, 0.6426, 0.639, 0.4525, 0.639, 0.4762, 0.6264, 0.4762, 0.6264, 0.4525, 0.639, 0.6188, 0.639, 0.6426, 0.6264, 0.6426, 0.6264, 0.6188, 0.639, 0.4287, 0.639, 0.4525, 0.6264, 0.4525, 0.6264, 0.4287, 0.639, 0.595, 0.639, 0.6188, 0.6264, 0.6188, 0.6264, 0.595, 0.639, 0.405, 0.639, 0.4287, 0.6264, 0.4287, 0.6264, 0.405, 0.639, 0.5713, 0.639, 0.595, 0.6264, 0.595, 0.6264, 0.5713, 0.639, 0.3812, 0.639, 0.405, 0.6264, 0.405, 0.6264, 0.3812, 0.639, 0.5475, 0.639, 0.5713, 0.6264, 0.5713, 0.6264, 0.5475, 0.639, 0.3574, 0.639, 0.3812, 0.6264, 0.3812, 0.6264, 0.3574, 0.639, 0.5238, 0.639, 0.5475, 0.6264, 0.5475, 0.6264, 0.5238, 0.639, 0.3337, 0.639, 0.3574, 0.6264, 0.3574, 0.6264, 0.3337, 0.639, 0.5, 0.639, 0.5238, 0.6264, 0.5238, 0.6264, 0.5, 0.6264, 0.3812, 0.6264, 0.405, 0.6137, 0.405, 0.6137, 0.3812, 0.6264, 0.5475, 0.6264, 0.5713, 0.6137, 0.5713, 0.6137, 0.5475, 0.6264, 0.3574, 0.6264, 0.3812, 0.6137, 0.3812, 0.6137, 0.3574, 0.6264, 0.5238, 0.6264, 0.5475, 0.6137, 0.5475, 0.6137, 0.5238, 0.6264, 0.3337, 0.6264, 0.3574, 0.6137, 0.3574, 0.6137, 0.3337, 0.6264, 0.5, 0.6264, 0.5238, 0.6137, 0.5238, 0.6137, 0.5, 0.6264, 0.4762, 0.6264, 0.5, 0.6137, 0.5, 0.6137, 0.4762, 0.6264, 0.6426, 0.6264, 0.6663, 0.6137, 0.6663, 0.6137, 0.6426, 0.6264, 0.4525, 0.6264, 0.4762, 0.6137, 0.4762, 0.6137, 0.4525, 0.6264, 0.6188, 0.6264, 0.6426, 0.6137, 0.6426, 0.6137, 0.6188, 0.6264, 0.4287, 0.6264, 0.4525, 0.6137, 0.4525, 0.6137, 0.4287, 0.6264, 0.595, 0.6264, 0.6188, 0.6137, 0.6188, 0.6137, 0.595, 0.6264, 0.405, 0.6264, 0.4287, 0.6137, 0.4287, 0.6137, 0.405, 0.6264, 0.5713, 0.6264, 0.595, 0.6137, 0.595, 0.6137, 0.5713, 0.5253, 0.6663, 0.5379, 0.6663, 0.5379, 0.6845, 0.5253, 0.6845, 0.639, 0.3337, 0.6264, 0.3337, 0.6264, 0.3155, 0.639, 0.3155, 0.4495, 0.6663, 0.4621, 0.6663, 0.4621, 0.6845, 0.4495, 0.6845, 0.3736, 0.6663, 0.3863, 0.6663, 0.3863, 0.6845, 0.3736, 0.6845, 0.3484, 0.3337, 0.3357, 0.3337, 0.3357, 0.3155, 0.3484, 0.3155, 0.6769, 0.3337, 0.6643, 0.3337, 0.6643, 0.3155, 0.6769, 0.3155, 0.4242, 0.3337, 0.4115, 0.3337, 0.4115, 0.3155, 0.4242, 0.3155, 0.4874, 0.6663, 0.5, 0.6663, 0.5, 0.6845, 0.4874, 0.6845, 0.5632, 0.6663, 0.5758, 0.6663, 0.5758, 0.6845, 0.5632, 0.6845, 0.5885, 0.6663, 0.6011, 0.6663, 0.6011, 0.6845, 0.5885, 0.6845, 0.6137, 0.6663, 0.6264, 0.6663, 0.6264, 0.6845, 0.6137, 0.6845, 0.5885, 0.3337, 0.5758, 0.3337, 0.5758, 0.3155, 0.5885, 0.3155, 0.3105, 0.3337, 0.2978, 0.3337, 0.2978, 0.3155, 0.3105, 0.3155, 0.3863, 0.3337, 0.3736, 0.3337, 0.3736, 0.3155, 0.3863, 0.3155, 0.4115, 0.6663, 0.4242, 0.6663, 0.4242, 0.6845, 0.4115, 0.6845, 0.5379, 0.3337, 0.5253, 0.3337, 0.5253, 0.3155, 0.5379, 0.3155, 0.4621, 0.3337, 0.4495, 0.3337, 0.4495, 0.3155, 0.4621, 0.3155, 0.6895, 0.6663, 0.7022, 0.6663, 0.7022, 0.6845, 0.6895, 0.6845, 0.6011, 0.3337, 0.5885, 0.3337, 0.5885, 0.3155, 0.6011, 0.3155, 0.5, 0.3337, 0.4874, 0.3337, 0.4874, 0.3155, 0.5, 0.3155, 0.5758, 0.3337, 0.5632, 0.3337, 0.5632, 0.3155, 0.5758, 0.3155, 0.361, 0.6663, 0.3736, 0.6663, 0.3736, 0.6845, 0.361, 0.6845, 0.3231, 0.6663, 0.3357, 0.6663, 0.3357, 0.6845, 0.3231, 0.6845, 0.6643, 0.3337, 0.6516, 0.3337, 0.6516, 0.3155, 0.6643, 0.3155, 0.6264, 0.3337, 0.6137, 0.3337, 0.6137, 0.3155, 0.6264, 0.3155, 0.6516, 0.6663, 0.6643, 0.6663, 0.6643, 0.6845, 0.6516, 0.6845, 0.4747, 0.6663, 0.4874, 0.6663, 0.4874, 0.6845, 0.4747, 0.6845, 0.7022, 0.3337, 0.6895, 0.3337, 0.6895, 0.3155, 0.7022, 0.3155, 0.3736, 0.3337, 0.361, 0.3337, 0.361, 0.3155, 0.3736, 0.3155, 0.3989, 0.6663, 0.4115, 0.6663, 0.4115, 0.6845, 0.3989, 0.6845, 0.3357, 0.3337, 0.3231, 0.3337, 0.3231, 0.3155, 0.3357, 0.3155, 0.5126, 0.6663, 0.5253, 0.6663, 0.5253, 0.6845, 0.5126, 0.6845, 0.4368, 0.6663, 0.4495, 0.6663, 0.4495, 0.6845, 0.4368, 0.6845, 0.4115, 0.3337, 0.3989, 0.3337, 0.3989, 0.3155, 0.4115, 0.3155, 0.4874, 0.3337, 0.4747, 0.3337, 0.4747, 0.3155, 0.4874, 0.3155, 0.3105, 0.6663, 0.3231, 0.6663, 0.3231, 0.6845, 0.3105, 0.6845, 0.639, 0.6663, 0.6516, 0.6663, 0.6516, 0.6845, 0.639, 0.6845, 0.5253, 0.3337, 0.5126, 0.3337, 0.5126, 0.3155, 0.5253, 0.3155, 0.5632, 0.3337, 0.5505, 0.3337, 0.5505, 0.3155, 0.5632, 0.3155, 0.6769, 0.6663, 0.6895, 0.6663, 0.6895, 0.6845, 0.6769, 0.6845, 0.3484, 0.6663, 0.361, 0.6663, 0.361, 0.6845, 0.3484, 0.6845, 0.6643, 0.6663, 0.6769, 0.6663, 0.6769, 0.6845, 0.6643, 0.6845, 0.6516, 0.3337, 0.639, 0.3337, 0.639, 0.3155, 0.6516, 0.3155, 0.5126, 0.3337, 0.5, 0.3337, 0.5, 0.3155, 0.5126, 0.3155, 0.6264, 0.6663, 0.639, 0.6663, 0.639, 0.6845, 0.6264, 0.6845, 0.4242, 0.6663, 0.4368, 0.6663, 0.4368, 0.6845, 0.4242, 0.6845, 0.5505, 0.6663, 0.5632, 0.6663, 0.5632, 0.6845, 0.5505, 0.6845, 0.3231, 0.3337, 0.3105, 0.3337, 0.3105, 0.3155, 0.3231, 0.3155, 0.4621, 0.6663, 0.4747, 0.6663, 0.4747, 0.6845, 0.4621, 0.6845, 0.5, 0.6663, 0.5126, 0.6663, 0.5126, 0.6845, 0.5, 0.6845, 0.4495, 0.3337, 0.4368, 0.3337, 0.4368, 0.3155, 0.4495, 0.3155, 0.5379, 0.6663, 0.5505, 0.6663, 0.5505, 0.6845, 0.5379, 0.6845, 0.5758, 0.6663, 0.5885, 0.6663, 0.5885, 0.6845, 0.5758, 0.6845, 0.3989, 0.3337, 0.3863, 0.3337, 0.3863, 0.3155, 0.3989, 0.3155, 0.361, 0.3337, 0.3484, 0.3337, 0.3484, 0.3155, 0.361, 0.3155, 0.4368, 0.3337, 0.4242, 0.3337, 0.4242, 0.3155, 0.4368, 0.3155, 0.6011, 0.6663, 0.6137, 0.6663, 0.6137, 0.6845, 0.6011, 0.6845, 0.6137, 0.3337, 0.6011, 0.3337, 0.6011, 0.3155, 0.6137, 0.3155, 0.3863, 0.6663, 0.3989, 0.6663, 0.3989, 0.6845, 0.3863, 0.6845, 0.5505, 0.3337, 0.5379, 0.3337, 0.5379, 0.3155, 0.5505, 0.3155, 0.3357, 0.6663, 0.3484, 0.6663, 0.3484, 0.6845, 0.3357, 0.6845, 0.6895, 0.3337, 0.6769, 0.3337, 0.6769, 0.3155, 0.6895, 0.3155, 0.6137, 0.6426, 0.6137, 0.6663, 0.6011, 0.6663, 0.6011, 0.6426, 0.6137, 0.4525, 0.6137, 0.4762, 0.6011, 0.4762, 0.6011, 0.4525, 0.6137, 0.6188, 0.6137, 0.6426, 0.6011, 0.6426, 0.6011, 0.6188, 0.6137, 0.4287, 0.6137, 0.4525, 0.6011, 0.4525, 0.6011, 0.4287, 0.6137, 0.595, 0.6137, 0.6188, 0.6011, 0.6188, 0.6011, 0.595, 0.6137, 0.405, 0.6137, 0.4287, 0.6011, 0.4287, 0.6011, 0.405, 0.6137, 0.5713, 0.6137, 0.595, 0.6011, 0.595, 0.6011, 0.5713, 0.6137, 0.3812, 0.6137, 0.405, 0.6011, 0.405, 0.6011, 0.3812, 0.6137, 0.5475, 0.6137, 0.5713, 0.6011, 0.5713, 0.6011, 0.5475, 0.6137, 0.3574, 0.6137, 0.3812, 0.6011, 0.3812, 0.6011, 0.3574, 0.6137, 0.5238, 0.6137, 0.5475, 0.6011, 0.5475, 0.6011, 0.5238, 0.6137, 0.3337, 0.6137, 0.3574, 0.6011, 0.3574, 0.6011, 0.3337, 0.6137, 0.5, 0.6137, 0.5238, 0.6011, 0.5238, 0.6011, 0.5, 0.2978, 0.6663, 0.3105, 0.6663, 0.3105, 0.6845, 0.2978, 0.6845, 0.4747, 0.3337, 0.4621, 0.3337, 0.4621, 0.3155, 0.4747, 0.3155, 0.6137, 0.4762, 0.6137, 0.5, 0.6011, 0.5, 0.6011, 0.4762, 0.3231, 0.3155, 0.3105, 0.3155, 0.3105, 0.3155, 0.3231, 0.3155, 0.639, 0.6845, 0.6516, 0.6845, 0.6516, 0.6845, 0.639, 0.6845, 0.5379, 0.3155, 0.5253, 0.3155, 0.5253, 0.3155, 0.5379, 0.3155, 0.4495, 0.3155, 0.4368, 0.3155, 0.4368, 0.3155, 0.4495, 0.3155, 0.3231, 0.6845, 0.3357, 0.6845, 0.3357, 0.6845, 0.3231, 0.6845, 0.6516, 0.3155, 0.639, 0.3155, 0.639, 0.3155, 0.6516, 0.3155, 0.5253, 0.6845, 0.5379, 0.6845, 0.5379, 0.6845, 0.5253, 0.6845, 0.4495, 0.6845, 0.4621, 0.6845, 0.4621, 0.6845, 0.4495, 0.6845, 0.3357, 0.3155, 0.3231, 0.3155, 0.3231, 0.3155, 0.3357, 0.3155, 0.6643, 0.3155, 0.6516, 0.3155, 0.6516, 0.3155, 0.6643, 0.3155, 0.5379, 0.6845, 0.5505, 0.6845, 0.5505, 0.6845, 0.5379, 0.6845, 0.4621, 0.3155, 0.4495, 0.3155, 0.4495, 0.3155, 0.4621, 0.3155, 0.5505, 0.3155, 0.5379, 0.3155, 0.5379, 0.3155, 0.5505, 0.3155, 0.6516, 0.6845, 0.6643, 0.6845, 0.6643, 0.6845, 0.6516, 0.6845, 0.3357, 0.6845, 0.3484, 0.6845, 0.3484, 0.6845, 0.3357, 0.6845, 0.4621, 0.6845, 0.4747, 0.6845, 0.4747, 0.6845, 0.4621, 0.6845, 0.5632, 0.3155, 0.5505, 0.3155, 0.5505, 0.3155, 0.5632, 0.3155, 0.6643, 0.6845, 0.6769, 0.6845, 0.6769, 0.6845, 0.6643, 0.6845, 0.3989, 0.6845, 0.4115, 0.6845, 0.4115, 0.6845, 0.3989, 0.6845, 0.3484, 0.3155, 0.3357, 0.3155, 0.3357, 0.3155, 0.3484, 0.3155, 0.4747, 0.3155, 0.4621, 0.3155, 0.4621, 0.3155, 0.4747, 0.3155, 0.5505, 0.6845, 0.5632, 0.6845, 0.5632, 0.6845, 0.5505, 0.6845, 0.6769, 0.3155, 0.6643, 0.3155, 0.6643, 0.3155, 0.6769, 0.3155, 0.3484, 0.6845, 0.361, 0.6845, 0.361, 0.6845, 0.3484, 0.6845, 0.4747, 0.6845, 0.4874, 0.6845, 0.4874, 0.6845, 0.4747, 0.6845, 0.5632, 0.6845, 0.5758, 0.6845, 0.5758, 0.6845, 0.5632, 0.6845, 0.6769, 0.6845, 0.6895, 0.6845, 0.6895, 0.6845, 0.6769, 0.6845, 0.361, 0.3155, 0.3484, 0.3155, 0.3484, 0.3155, 0.361, 0.3155, 0.4874, 0.3155, 0.4747, 0.3155, 0.4747, 0.3155, 0.4874, 0.3155, 0.5758, 0.3155, 0.5632, 0.3155, 0.5632, 0.3155, 0.5758, 0.3155, 0.6895, 0.3155, 0.6769, 0.3155, 0.6769, 0.3155, 0.6895, 0.3155, 0.3736, 0.3155, 0.361, 0.3155, 0.361, 0.3155, 0.3736, 0.3155, 0.4874, 0.6845, 0.5, 0.6845, 0.5, 0.6845, 0.4874, 0.6845, 0.4115, 0.3155, 0.3989, 0.3155, 0.3989, 0.3155, 0.4115, 0.3155, 0.5758, 0.6845, 0.5885, 0.6845, 0.5885, 0.6845, 0.5758, 0.6845, 0.6895, 0.6845, 0.7022, 0.6845, 0.7022, 0.6845, 0.6895, 0.6845, 0.6011, 0.6845, 0.6137, 0.6845, 0.6137, 0.6845, 0.6011, 0.6845, 0.361, 0.6845, 0.3736, 0.6845, 0.3736, 0.6845, 0.361, 0.6845, 0.5, 0.3155, 0.4874, 0.3155, 0.4874, 0.3155, 0.5, 0.3155, 0.4242, 0.3155, 0.4115, 0.3155, 0.4115, 0.3155, 0.4242, 0.3155, 0.5885, 0.3155, 0.5758, 0.3155, 0.5758, 0.3155, 0.5885, 0.3155, 0.7022, 0.3155, 0.6895, 0.3155, 0.6895, 0.3155, 0.7022, 0.3155, 0.6137, 0.6845, 0.6264, 0.6845, 0.6264, 0.6845, 0.6137, 0.6845, 0.3736, 0.6845, 0.3863, 0.6845, 0.3863, 0.6845, 0.3736, 0.6845, 0.5126, 0.3155, 0.5, 0.3155, 0.5, 0.3155, 0.5126, 0.3155, 0.4115, 0.6845, 0.4242, 0.6845, 0.4242, 0.6845, 0.4115, 0.6845, 0.6011, 0.3155, 0.5885, 0.3155, 0.5885, 0.3155, 0.6011, 0.3155, 0.2978, 0.6845, 0.3105, 0.6845, 0.3105, 0.6845, 0.2978, 0.6845, 0.6264, 0.3155, 0.6137, 0.3155, 0.6137, 0.3155, 0.6264, 0.3155, 0.3863, 0.3155, 0.3736, 0.3155, 0.3736, 0.3155, 0.3863, 0.3155, 0.5, 0.6845, 0.5126, 0.6845, 0.5126, 0.6845, 0.5, 0.6845, 0.4242, 0.6845, 0.4368, 0.6845, 0.4368, 0.6845, 0.4242, 0.6845, 0.3989, 0.3155, 0.3863, 0.3155, 0.3863, 0.3155, 0.3989, 0.3155, 0.3105, 0.3155, 0.2978, 0.3155, 0.2978, 0.3155, 0.3105, 0.3155, 0.6264, 0.6845, 0.639, 0.6845, 0.639, 0.6845, 0.6264, 0.6845, 0.6137, 0.3155, 0.6011, 0.3155, 0.6011, 0.3155, 0.6137, 0.3155, 0.5885, 0.6845, 0.6011, 0.6845, 0.6011, 0.6845, 0.5885, 0.6845, 0.5126, 0.6845, 0.5253, 0.6845, 0.5253, 0.6845, 0.5126, 0.6845, 0.4368, 0.3155, 0.4242, 0.3155, 0.4242, 0.3155, 0.4368, 0.3155, 0.3863, 0.6845, 0.3989, 0.6845, 0.3989, 0.6845, 0.3863, 0.6845, 0.3105, 0.6845, 0.3231, 0.6845, 0.3231, 0.6845, 0.3105, 0.6845, 0.639, 0.3155, 0.6264, 0.3155, 0.6264, 0.3155, 0.639, 0.3155, 0.5253, 0.3155, 0.5126, 0.3155, 0.5126, 0.3155, 0.5253, 0.3155, 0.4368, 0.6845, 0.4495, 0.6845, 0.4495, 0.6845, 0.4368, 0.6845])
me_sphere.materials.append(mat_material_001)
me_sphere.use_remesh_preserve_volume = False
me_sphere.use_remesh_preserve_attributes = False
me_sphere.use_mirror_vertex_groups = False
me_sphere.update()

# ---- objects
ob_sphere = bpy.data.objects.new('Sphere', me_sphere)

# ---- transforms, parenting, visibility, modifiers, constraints
ob_sphere.location = (0.0, 0.0, 0.0)
ob_sphere.scale = (3.519, 3.519, 3.519)
ob_sphere.lineart.crease_threshold = 0.0

# ---- collection membership
col_collection_1.objects.link(ob_sphere)

# ---- scene / render settings (as saved in the file)
scene.frame_start = 1; scene.frame_end = 250; scene.frame_set(1)
scene.render.engine = 'CYCLES'
scene.render.resolution_percentage = 50
scene.render.dither_intensity = 0.0
scene.cycles.use_denoising = False
scene.cycles.samples = 10
scene.cycles.sampling_pattern = 'TABULATED_SOBOL'
scene.cycles.light_sampling_threshold = 0.0
scene.cycles.use_adaptive_sampling = False
scene.cycles.use_light_tree = False
scene.cycles.blur_glossy = 0.0
scene.cycles.pixel_filter_type = 'GAUSSIAN'
scene.cycles.sample_clamp_indirect = 0.0
scene.view_settings.view_transform = 'Standard'
bpy.context.view_layer.update()

# ---- added for rendering (the .blend has no active camera): camera
cam_auto = bpy.data.cameras.new('AutoCamera')
cam_auto.lens = 50.0
cam_auto.sensor_width = 36.0
cam_auto.clip_end = 1000.0
ob_auto_camera = bpy.data.objects.new('AutoCamera', cam_auto)
scene.collection.objects.link(ob_auto_camera)
ob_auto_camera.location = (11.2647, -13.5177, 9.01177)
ob_auto_camera.rotation_euler = (1.09748, -7.21219e-08, 0.694738)
scene.camera = ob_auto_camera
bpy.context.view_layer.update()
